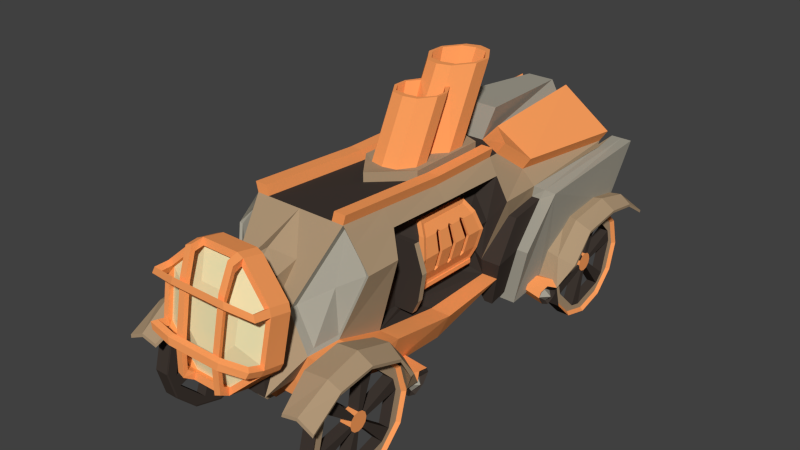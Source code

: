 # Source: carro2.blend  (saved by Blender 4.2.66; exported with 4.5.12 LTS)
import bpy
from mathutils import Matrix  # noqa: F401  (used for matrix-valued properties, if any)

bpy.ops.wm.read_factory_settings(use_empty=True)
scene = bpy.context.scene
scene.name = 'con deposito'

# ---- collections
col_collection_1_001 = bpy.data.collections.new('Collection 1.001'); scene.collection.children.link(col_collection_1_001)

# ---- materials (node trees are filled in below, after node groups)
mat_dark_areas = bpy.data.materials.new('dark areas')
mat_dark_areas.alpha_threshold = 0.0
mat_dark_areas.use_transparent_shadow = False
mat_dark_areas.diffuse_color = (0.05222, 0.0403, 0.03369, 1.0)
mat_dark_areas.roughness = 0.5
mat_dark_areas.specular_intensity = 0.0
mat_brass = bpy.data.materials.new('brass')
mat_brass.alpha_threshold = 0.0
mat_brass.use_transparent_shadow = False
mat_brass.diffuse_color = (1.0, 0.3554, 0.1113, 1.0)
mat_brass.specular_color = (1.0, 0.9649, 0.2897)
mat_brass.roughness = 0.5
mat_brass.specular_intensity = 1.0
mat_carro_wall = bpy.data.materials.new('carro wall')
mat_carro_wall.alpha_threshold = 0.0
mat_carro_wall.use_transparent_shadow = False
mat_carro_wall.diffuse_color = (0.4292, 0.3053, 0.1858, 1.0)
mat_carro_wall.roughness = 0.5
mat_carro_wall.specular_intensity = 0.3
mat_carro_wall.line_color = (0.0, 0.0, 0.0, 1.0)
mat_steel = bpy.data.materials.new('Steel')
mat_steel.alpha_threshold = 0.0
mat_steel.use_transparent_shadow = False
mat_steel.diffuse_color = (0.3844, 0.3607, 0.295, 1.0)
mat_steel.roughness = 0.5
mat_focus = bpy.data.materials.new('focus')
mat_focus.alpha_threshold = 0.0
mat_focus.use_transparent_shadow = False
mat_focus.diffuse_color = (0.8, 0.7622, 0.4457, 1.0)
mat_focus.specular_color = (1.0, 0.9552, 0.6884)
mat_focus.roughness = 0.5
mat_focus.specular_intensity = 1.0
mat_caldera = bpy.data.materials.new('caldera')
mat_caldera.alpha_threshold = 0.0
mat_caldera.use_transparent_shadow = False
mat_caldera.diffuse_color = (0.8, 0.07913, 0.0, 1.0)
mat_caldera.specular_color = (1.0, 0.5927, 0.0)
mat_caldera.roughness = 0.5
mat_caldera.specular_intensity = 0.0

# ---- material node trees

# ---- world
world_world_001 = bpy.data.worlds.new('World.001'); scene.world = world_world_001
world_world_001.color = (0.05088, 0.05088, 0.05088)
world_world_001.use_sun_shadow = False
world_world_001.sun_shadow_jitter_overblur = 0.0
world_world_001.cycles.sampling_method = 'MANUAL'
world_world_001.cycles.sample_map_resolution = 256

# ---- meshes
me_cube_004 = bpy.data.meshes.new('Cube.004')
me_cube_004.from_pydata([(0.07597, -0.001202, -0.66), (0.07597, -0.66, -0.001202), (0.07597, -0.3306, -0.5717), (0.07597, -0.5717, -0.3306), (0.07597, -0.001202, 0.66), (0.07597, -0.5717, 0.3306), (0.07597, -0.3306, 0.5717), (0.07597, 0.66, -0.001202), (0.07597, 0.5717, -0.3306), (0.07597, 0.3306, -0.5717), (0.07597, 0.3306, 0.5717), (0.07597, 0.5717, 0.3306), (-0.05603, -0.6394, -0.001171), (-0.05603, -0.001171, -0.6394), (-0.05603, -0.5539, -0.3203), (-0.05603, -0.3203, -0.5539), (-0.05603, -0.001171, 0.6393), (-0.05603, -0.3203, 0.5538), (-0.05603, -0.5539, 0.3202), (-0.05603, 0.6393, -0.001171), (-0.05603, 0.3202, -0.5539), (-0.05603, 0.5538, -0.3203), (-0.05603, 0.5538, 0.3202), (-0.05603, 0.3202, 0.5538), (-0.05603, -0.5574, -0.07302), (-0.05603, -0.4469, 0.3415), (-0.05603, 0.3415, -0.4469), (-0.05603, -0.07302, -0.5574), (-0.05603, 0.0714, 0.5573), (-0.05603, 0.2163, 0.5188), (-0.05603, 0.5188, 0.2163), (-0.05603, 0.5573, 0.0714), (-0.05603, 0.4468, -0.3415), (-0.05603, -0.3415, 0.4468), (-0.05603, -0.2169, -0.5188), (-0.05603, -0.5188, -0.2169), (-0.05603, -0.1155, -0.0003755), (-0.05603, -0.1001, 0.0576), (-0.05603, 0.0576, -0.1001), (-0.05603, -0.0003755, -0.1155), (-0.05603, -0.0003755, 0.1152), (-0.05603, 0.0576, 0.09974), (-0.05603, 0.09974, 0.0576), (-0.05603, 0.1152, -0.0003755), (-0.05603, 0.09974, -0.05793), (-0.05603, -0.05793, 0.09974), (-0.05603, -0.05793, -0.1001), (-0.05603, -0.1001, -0.05793), (0.07597, -0.5574, -0.07302), (0.07597, -0.4469, 0.3415), (0.07597, 0.3415, -0.4469), (0.07597, -0.07302, -0.5574), (0.07597, 0.0714, 0.5573), (0.07597, 0.2163, 0.5188), (0.07597, 0.5188, 0.2163), (0.07597, 0.5573, 0.0714), (0.07597, 0.4468, -0.3415), (0.07597, -0.3415, 0.4468), (0.07597, -0.2169, -0.5188), (0.07597, -0.5188, -0.2169), (0.07597, -0.1155, -0.0003755), (0.07597, -0.1001, 0.0576), (0.07597, 0.0576, -0.1001), (0.07597, -0.0003755, -0.1155), (0.07597, -0.0003755, 0.1152), (0.07597, 0.0576, 0.09974), (0.07597, 0.09974, 0.0576), (0.07597, 0.1152, -0.0003755), (0.07597, 0.09974, -0.05793), (0.07597, -0.05793, 0.09974), (0.07597, -0.05793, -0.1001), (0.07597, -0.1001, -0.05793), (-0.09227, -0.6791, -0.001231), (-0.09227, -0.5883, 0.3402), (-0.09227, 0.3402, -0.5883), (-0.09227, -0.001231, -0.6791), (0.07149, 0.3402, 0.5883), (0.07149, -0.001231, 0.6791), (0.07149, -0.001231, -0.6791), (0.07149, 0.3402, -0.5883), (-0.09227, -0.001231, 0.6791), (-0.09227, 0.3402, 0.5883), (-0.09227, 0.5883, 0.3402), (-0.09227, 0.6791, -0.001231), (0.07149, 0.6791, -0.001231), (0.07149, 0.5883, 0.3402), (0.07149, -0.5883, 0.3402), (0.07149, -0.6791, -0.001231), (-0.09227, 0.5883, -0.3402), (0.07149, 0.5883, -0.3402), (-0.09227, -0.3402, 0.5883), (0.07149, -0.3402, 0.5883), (0.07149, -0.3402, -0.5883), (-0.09227, -0.3402, -0.5883), (0.07149, -0.5883, -0.3402), (-0.09227, -0.5883, -0.3402)], [], [(22, 30, 29, 23), (2, 92, 78, 0), (1, 87, 94, 3), (0, 78, 79, 9), (23, 81, 82, 22), (8, 89, 84, 7), (10, 76, 77, 4), (6, 91, 86, 5), (11, 85, 76, 10), (15, 93, 95, 14), (19, 83, 88, 21), (20, 74, 75, 13), (18, 73, 90, 17), (33, 57, 69, 45), (33, 45, 37, 25), (12, 24, 35, 14), (18, 25, 24, 12), (14, 35, 34, 15), (23, 29, 28, 16), (15, 34, 27, 13), (13, 27, 26, 20), (19, 31, 30, 22), (16, 28, 33, 17), (21, 32, 31, 19), (17, 33, 25, 18), (20, 26, 32, 21), (43, 44, 38, 39, 46, 47, 36, 37, 45, 40, 41, 42), (26, 38, 44, 32), (29, 41, 40, 28), (34, 46, 39, 27), (45, 69, 64, 40), (31, 43, 42, 30), (27, 51, 50, 26), (44, 68, 56, 32), (42, 66, 54, 30), (43, 67, 68, 44), (24, 36, 47, 35), (25, 49, 48, 24), (47, 71, 59, 35), (36, 60, 61, 37), (26, 50, 62, 38), (24, 48, 60, 36), (35, 59, 58, 34), (38, 62, 63, 39), (40, 64, 52, 28), (29, 53, 65, 41), (30, 54, 53, 29), (46, 70, 71, 47), (39, 63, 51, 27), (41, 65, 66, 42), (34, 58, 70, 46), (32, 56, 55, 31), (37, 61, 49, 25), (31, 55, 67, 43), (28, 52, 57, 33), (49, 61, 69, 57), (71, 60, 48, 59), (51, 63, 70, 58), (56, 68, 62, 50), (67, 55, 54, 66), (52, 64, 65, 53), (60, 71, 70, 63, 62, 68, 67, 66, 65, 64, 69, 61), (4, 6, 57, 52), (6, 5, 49, 57), (5, 1, 48, 49), (1, 3, 59, 48), (3, 2, 58, 59), (2, 0, 51, 58), (0, 9, 50, 51), (9, 8, 56, 50), (8, 7, 55, 56), (7, 11, 54, 55), (11, 10, 53, 54), (10, 4, 52, 53), (76, 85, 82, 81), (74, 88, 89, 79), (88, 83, 84, 89), (80, 90, 91, 77), (90, 73, 86, 91), (78, 92, 93, 75), (92, 94, 95, 93), (94, 87, 72, 95), (77, 76, 81, 80), (85, 84, 83, 82), (75, 74, 79, 78), (73, 72, 87, 86), (16, 80, 81, 23), (17, 90, 80, 16), (14, 95, 72, 12), (22, 82, 83, 19), (21, 88, 74, 20), (13, 75, 93, 15), (7, 84, 85, 11), (4, 77, 91, 6), (9, 79, 89, 8), (5, 86, 87, 1), (12, 72, 73, 18), (3, 94, 92, 2)])
me_cube_004.polygons.foreach_set('material_index', [2, 0, 0, 0, 1, 0, 0, 0, 0, 1, 1, 1, 1, 0, 0, 2, 2, 2, 2, 2, 2, 2, 2, 2, 2, 2, 1, 0, 0, 0, 1, 0, 0, 0, 0, 1, 0, 0, 0, 1, 0, 0, 0, 1, 0, 0, 0, 1, 0, 1, 0, 0, 0, 0, 0, 0, 0, 0, 0, 0, 0, 1, 0, 0, 0, 0, 0, 0, 0, 0, 0, 0, 0, 0, 0, 0, 0, 0, 0, 0, 0, 0, 0, 0, 0, 0, 1, 1, 1, 1, 1, 1, 0, 0, 0, 0, 1, 0])
me_cube_004.materials.append(mat_dark_areas)
me_cube_004.materials.append(mat_brass)
me_cube_004.materials.append(mat_carro_wall)
me_cube_004.use_remesh_preserve_volume = False
me_cube_004.use_remesh_preserve_attributes = False
me_cube_004.use_mirror_vertex_groups = False
me_cube_004.update()
me_cube_012 = bpy.data.meshes.new('Cube.012')
me_cube_012.from_pydata([(0.8685, 0.9108, -1.086), (1.215, 0.888, -1.141), (0.9497, 2.537, -0.6801), (1.344, 2.537, -0.7274), (1.133, 1.352, -0.4712), (1.147, 1.9, -0.3887), (1.147, 2.537, -0.6361), (1.133, 0.917, -1.072), (1.324, 2.281, -0.5553), (0.8692, 2.291, -0.5134), (1.324, 1.377, -0.5645), (1.324, 1.89, -0.4924), (0.8873, 1.843, -0.4188), (0.9421, 1.425, -0.4744), (1.178, 2.301, -0.4711), (0.8803, 1.859, -0.4815), (1.14, 1.862, -0.4515), (0.8523, 1.0, -1.16), (1.126, 0.9801, -1.145), (1.147, 0.9776, -1.214), (0.9427, 2.543, -0.7167), (1.14, 2.543, -0.6727), (1.317, 1.383, -0.6011), (1.126, 1.358, -0.5077), (1.171, 2.308, -0.5077), (1.317, 2.287, -0.5918), (1.337, 2.543, -0.764), (0.9351, 1.405, -0.511), (1.317, 1.896, -0.529), (0.8622, 2.297, -0.55), (0.8505, 0.8556, -1.306), (1.145, 0.8328, -1.36), (1.144, 0.9845, -1.281), (1.141, 0.9339, -1.328), (1.099, 0.8445, -1.332), (1.105, 0.9153, -1.223), (0.8464, 0.9567, -1.274), (0.8494, 1.007, -1.226), (1.151, 0.6575, -1.122), (0.8535, 0.6525, -1.134), (1.148, 0.6297, -1.188), (0.8564, 0.6803, -1.068), (0.8593, 0.8095, -1.044), (1.105, 0.7789, -1.136), (1.099, 0.71, -1.232), (0.8505, 0.7261, -1.243), (1.154, 0.7867, -1.098), (1.145, 0.7033, -1.297), (0.9337, 1.014, -0.7762), (1.323, 1.075, -0.8945), (1.133, 1.008, -0.8165), (0.9158, 1.057, -0.7969), (1.318, 1.118, -0.9152), (1.126, 1.062, -0.8534), (1.191, 0.8099, -1.233), (-0.8685, 0.9108, -1.086), (-1.215, 0.888, -1.141), (-0.9497, 2.537, -0.6801), (-1.344, 2.537, -0.7274), (-1.133, 1.352, -0.4712), (-1.147, 1.9, -0.3887), (-1.147, 2.537, -0.6361), (-1.133, 0.917, -1.072), (-1.324, 2.281, -0.5553), (-0.8692, 2.291, -0.5134), (-1.324, 1.377, -0.5645), (-1.324, 1.89, -0.4924), (-0.8873, 1.843, -0.4188), (-0.9421, 1.425, -0.4744), (-1.178, 2.301, -0.4711), (-0.8803, 1.859, -0.4815), (-1.14, 1.862, -0.4515), (-0.8523, 1.0, -1.16), (-1.126, 0.9801, -1.145), (-1.147, 0.9776, -1.214), (-0.9427, 2.543, -0.7167), (-1.14, 2.543, -0.6727), (-1.317, 1.383, -0.6011), (-1.126, 1.358, -0.5077), (-1.171, 2.308, -0.5077), (-1.317, 2.287, -0.5918), (-1.337, 2.543, -0.764), (-0.9351, 1.405, -0.511), (-1.317, 1.896, -0.529), (-0.8622, 2.297, -0.55), (-0.8505, 0.8556, -1.306), (-1.145, 0.8328, -1.36), (-1.144, 0.9845, -1.281), (-1.141, 0.9339, -1.328), (-1.099, 0.8445, -1.332), (-1.105, 0.9153, -1.223), (-0.8464, 0.9567, -1.274), (-0.8494, 1.007, -1.226), (-1.151, 0.6575, -1.122), (-0.8535, 0.6525, -1.134), (-1.148, 0.6297, -1.188), (-0.8564, 0.6803, -1.068), (-0.8593, 0.8095, -1.044), (-1.105, 0.7789, -1.136), (-1.099, 0.71, -1.232), (-0.8505, 0.7261, -1.243), (-1.154, 0.7867, -1.098), (-1.145, 0.7033, -1.297), (-0.9337, 1.014, -0.7762), (-1.323, 1.075, -0.8945), (-1.133, 1.008, -0.8165), (-0.9158, 1.057, -0.7969), (-1.318, 1.118, -0.9152), (-1.126, 1.062, -0.8534), (-1.191, 0.8099, -1.233)], [], [(50, 7, 1, 49), (5, 11, 8, 14), (5, 4, 10, 11), (8, 3, 6, 14), (12, 13, 4, 5), (12, 5, 14, 9), (48, 0, 7, 50), (14, 6, 2, 9), (53, 52, 19, 18), (16, 24, 25, 28), (16, 28, 22, 23), (25, 24, 21, 26), (15, 16, 23, 27), (15, 29, 24, 16), (51, 53, 18, 17), (24, 29, 20, 21), (3, 8, 25, 26), (2, 6, 21, 20), (11, 10, 22, 28), (48, 13, 27, 51), (6, 3, 26, 21), (9, 2, 20, 29), (49, 1, 19, 52), (13, 12, 15, 27), (12, 9, 29, 15), (8, 11, 28, 25), (39, 41, 42, 45), (43, 38, 40, 44), (1, 35, 32, 19), (35, 34, 33, 32), (0, 45, 42), (46, 38, 43), (17, 37, 36, 0), (34, 44, 47, 31), (1, 7, 46), (1, 46, 43, 35), (36, 30, 45, 0), (7, 0, 42), (10, 49, 52, 22), (0, 48, 51, 17), (27, 23, 53, 51), (23, 22, 52, 53), (13, 48, 50, 4), (4, 50, 49, 10), (32, 33, 36, 37), (33, 31, 30, 36), (31, 47, 45, 30), (47, 40, 39, 45), (40, 38, 41, 39), (38, 46, 42, 41), (42, 46, 7), (18, 19, 17), (37, 17, 19, 32), (44, 40, 47), (33, 34, 31), (43, 54, 35), (34, 54, 44), (44, 54, 43), (35, 54, 34), (105, 104, 56, 62), (60, 69, 63, 66), (60, 66, 65, 59), (63, 69, 61, 58), (67, 60, 59, 68), (67, 64, 69, 60), (103, 105, 62, 55), (69, 64, 57, 61), (108, 73, 74, 107), (71, 83, 80, 79), (71, 78, 77, 83), (80, 81, 76, 79), (70, 82, 78, 71), (70, 71, 79, 84), (106, 72, 73, 108), (79, 76, 75, 84), (58, 81, 80, 63), (57, 75, 76, 61), (66, 83, 77, 65), (103, 106, 82, 68), (61, 76, 81, 58), (64, 84, 75, 57), (104, 107, 74, 56), (68, 82, 70, 67), (67, 70, 84, 64), (63, 80, 83, 66), (94, 100, 97, 96), (98, 99, 95, 93), (56, 74, 87, 90), (90, 87, 88, 89), (55, 97, 100), (101, 98, 93), (72, 55, 91, 92), (89, 86, 102, 99), (56, 101, 62), (56, 90, 98, 101), (91, 55, 100, 85), (62, 97, 55), (65, 77, 107, 104), (55, 72, 106, 103), (82, 106, 108, 78), (78, 108, 107, 77), (68, 59, 105, 103), (59, 65, 104, 105), (87, 92, 91, 88), (88, 91, 85, 86), (86, 85, 100, 102), (102, 100, 94, 95), (95, 94, 96, 93), (93, 96, 97, 101), (97, 62, 101), (73, 72, 74), (92, 87, 74, 72), (99, 102, 95), (88, 86, 89), (98, 90, 109), (89, 99, 109), (99, 98, 109), (90, 89, 109)])
me_cube_012.polygons.foreach_set('material_index', [0, 0, 0, 0, 0, 0, 0, 0, 0, 0, 0, 0, 0, 0, 0, 0, 0, 0, 0, 0, 0, 0, 0, 0, 0, 0, 1, 2, 2, 2, 1, 2, 1, 2, 1, 2, 1, 1, 0, 0, 0, 0, 0, 0, 1, 1, 1, 1, 1, 1, 1, 1, 1, 2, 2, 3, 3, 3, 3, 0, 0, 0, 0, 0, 0, 0, 0, 0, 0, 0, 0, 0, 0, 0, 0, 0, 0, 0, 0, 0, 0, 0, 0, 0, 0, 1, 2, 2, 2, 1, 2, 1, 2, 1, 2, 1, 1, 0, 0, 0, 0, 0, 0, 1, 1, 1, 1, 1, 1, 1, 1, 1, 2, 2, 3, 3, 3, 3])
me_cube_012.materials.append(mat_carro_wall)
me_cube_012.materials.append(mat_brass)
me_cube_012.materials.append(mat_dark_areas)
me_cube_012.materials.append(mat_steel)
me_cube_012.use_remesh_preserve_volume = False
me_cube_012.use_remesh_preserve_attributes = False
me_cube_012.use_mirror_vertex_groups = False
me_cube_012.update()
me_cube_013 = bpy.data.meshes.new('Cube.013')
me_cube_013.from_pydata([(0.11, 1.691, -1.229), (0.11, 1.691, -1.146), (0.11, 1.773, -1.229), (0.11, 1.773, -1.146), (0.11, 1.459, -1.242), (0.11, 1.459, -0.9995), (0.11, 1.817, -1.269), (0.11, 1.789, -0.9995), (1.051, 1.691, -1.146), (1.051, 1.691, -1.229), (1.051, 1.773, -1.146), (1.051, 1.773, -1.229), (-0.11, 1.691, -1.229), (-0.11, 1.691, -1.146), (-0.11, 1.773, -1.229), (-0.11, 1.773, -1.146), (-0.11, 1.459, -1.242), (-0.11, 1.459, -0.9995), (-0.11, 1.817, -1.269), (-0.11, 1.789, -0.9995), (0.0, 1.789, -0.9995), (0.0, 1.817, -1.269), (0.0, 1.459, -0.9995), (0.0, 1.459, -1.242), (-1.051, 1.691, -1.146), (-1.051, 1.691, -1.229), (-1.051, 1.773, -1.146), (-1.051, 1.773, -1.229)], [], [(4, 6, 2, 0), (20, 7, 6, 21), (7, 5, 1, 3), (10, 8, 9, 11), (23, 21, 6, 4), (6, 7, 3, 2), (5, 7, 20, 22), (5, 4, 0, 1), (5, 22, 23, 4), (2, 3, 10, 11), (0, 2, 11, 9), (3, 1, 8, 10), (1, 0, 9, 8), (16, 12, 14, 18), (20, 21, 18, 19), (19, 15, 13, 17), (26, 27, 25, 24), (23, 16, 18, 21), (18, 14, 15, 19), (17, 22, 20, 19), (17, 13, 12, 16), (17, 16, 23, 22), (14, 27, 26, 15), (12, 25, 27, 14), (15, 26, 24, 13), (13, 24, 25, 12)])
me_cube_013.polygons.foreach_set('material_index', [0, 0, 0, 1, 0, 0, 0, 0, 0, 1, 1, 1, 1, 0, 0, 0, 1, 0, 0, 0, 0, 0, 1, 1, 1, 1])
me_cube_013.materials.append(mat_carro_wall)
me_cube_013.materials.append(mat_dark_areas)
me_cube_013.use_remesh_preserve_volume = False
me_cube_013.use_remesh_preserve_attributes = False
me_cube_013.use_mirror_vertex_groups = False
me_cube_013.update()
me_cube_014 = bpy.data.meshes.new('Cube.014')
me_cube_014.from_pydata([(-0.066, -0.001202, -0.66), (-0.066, -0.66, -0.001202), (-0.066, -0.3306, -0.5717), (-0.066, -0.5717, -0.3306), (-0.066, -0.001202, 0.66), (-0.066, -0.5717, 0.3306), (-0.066, -0.3306, 0.5717), (-0.066, 0.66, -0.001202), (-0.066, 0.5717, -0.3306), (-0.066, 0.3306, -0.5717), (-0.066, 0.3306, 0.5717), (-0.066, 0.5717, 0.3306), (0.066, -0.6394, -0.001171), (0.066, -0.001171, -0.6394), (0.066, -0.5539, -0.3203), (0.066, -0.3203, -0.5539), (0.066, -0.001171, 0.6393), (0.066, -0.3203, 0.5538), (0.066, -0.5539, 0.3202), (0.066, 0.6393, -0.001171), (0.066, 0.3202, -0.5539), (0.066, 0.5538, -0.3203), (0.066, 0.5538, 0.3202), (0.066, 0.3202, 0.5538), (0.066, -0.5574, -0.07302), (0.066, -0.4469, 0.3415), (0.066, 0.3415, -0.4469), (0.066, -0.07302, -0.5574), (0.066, 0.0714, 0.5573), (0.066, 0.2163, 0.5188), (0.066, 0.5188, 0.2163), (0.066, 0.5573, 0.0714), (0.066, 0.4468, -0.3415), (0.066, -0.3415, 0.4468), (0.066, -0.2169, -0.5188), (0.066, -0.5188, -0.2169), (0.066, -0.1155, -0.0003755), (0.066, -0.1001, 0.0576), (0.066, 0.0576, -0.1001), (0.066, -0.0003755, -0.1155), (0.066, -0.0003755, 0.1152), (0.066, 0.0576, 0.09974), (0.066, 0.09974, 0.0576), (0.066, 0.1152, -0.0003755), (0.066, 0.09974, -0.05793), (0.066, -0.05793, 0.09974), (0.066, -0.05793, -0.1001), (0.066, -0.1001, -0.05793), (-0.066, -0.5574, -0.07302), (-0.066, -0.4469, 0.3415), (-0.066, 0.3415, -0.4469), (-0.066, -0.07302, -0.5574), (-0.066, 0.0714, 0.5573), (-0.066, 0.2163, 0.5188), (-0.066, 0.5188, 0.2163), (-0.066, 0.5573, 0.0714), (-0.066, 0.4468, -0.3415), (-0.066, -0.3415, 0.4468), (-0.066, -0.2169, -0.5188), (-0.066, -0.5188, -0.2169), (-0.066, -0.1155, -0.0003755), (-0.066, -0.1001, 0.0576), (-0.066, 0.0576, -0.1001), (-0.066, -0.0003755, -0.1155), (-0.066, -0.0003755, 0.1152), (-0.066, 0.0576, 0.09974), (-0.066, 0.09974, 0.0576), (-0.066, 0.1152, -0.0003755), (-0.066, 0.09974, -0.05793), (-0.066, -0.05793, 0.09974), (-0.066, -0.05793, -0.1001), (-0.066, -0.1001, -0.05793), (0.1022, -0.6791, -0.001231), (0.1022, -0.5883, 0.3402), (0.1022, 0.3402, -0.5883), (0.1022, -0.001231, -0.6791), (-0.06152, 0.3402, 0.5883), (-0.06152, -0.001231, 0.6791), (-0.06152, -0.001231, -0.6791), (-0.06152, 0.3402, -0.5883), (0.1022, -0.001231, 0.6791), (0.1022, 0.3402, 0.5883), (0.1022, 0.5883, 0.3402), (0.1022, 0.6791, -0.001231), (-0.06152, 0.6791, -0.001231), (-0.06152, 0.5883, 0.3402), (-0.06152, -0.5883, 0.3402), (-0.06152, -0.6791, -0.001231), (0.1022, 0.5883, -0.3402), (-0.06152, 0.5883, -0.3402), (0.1022, -0.3402, 0.5883), (-0.06152, -0.3402, 0.5883), (-0.06152, -0.3402, -0.5883), (0.1022, -0.3402, -0.5883), (-0.06152, -0.5883, -0.3402), (0.1022, -0.5883, -0.3402)], [], [(22, 23, 29, 30), (2, 0, 78, 92), (1, 3, 94, 87), (0, 9, 79, 78), (23, 22, 82, 81), (8, 7, 84, 89), (10, 4, 77, 76), (6, 5, 86, 91), (11, 10, 76, 85), (15, 14, 95, 93), (19, 21, 88, 83), (20, 13, 75, 74), (18, 17, 90, 73), (33, 45, 69, 57), (33, 25, 37, 45), (12, 14, 35, 24), (18, 12, 24, 25), (14, 15, 34, 35), (23, 16, 28, 29), (15, 13, 27, 34), (13, 20, 26, 27), (19, 22, 30, 31), (16, 17, 33, 28), (21, 19, 31, 32), (17, 18, 25, 33), (20, 21, 32, 26), (43, 42, 41, 40, 45, 37, 36, 47, 46, 39, 38, 44), (26, 32, 44, 38), (29, 28, 40, 41), (34, 27, 39, 46), (45, 40, 64, 69), (31, 30, 42, 43), (27, 26, 50, 51), (44, 32, 56, 68), (42, 30, 54, 66), (43, 44, 68, 67), (24, 35, 47, 36), (25, 24, 48, 49), (47, 35, 59, 71), (36, 37, 61, 60), (26, 38, 62, 50), (24, 36, 60, 48), (35, 34, 58, 59), (38, 39, 63, 62), (40, 28, 52, 64), (29, 41, 65, 53), (30, 29, 53, 54), (46, 47, 71, 70), (39, 27, 51, 63), (41, 42, 66, 65), (34, 46, 70, 58), (32, 31, 55, 56), (37, 25, 49, 61), (31, 43, 67, 55), (28, 33, 57, 52), (49, 57, 69, 61), (71, 59, 48, 60), (51, 58, 70, 63), (56, 50, 62, 68), (67, 66, 54, 55), (52, 53, 65, 64), (60, 61, 69, 64, 65, 66, 67, 68, 62, 63, 70, 71), (4, 52, 57, 6), (6, 57, 49, 5), (5, 49, 48, 1), (1, 48, 59, 3), (3, 59, 58, 2), (2, 58, 51, 0), (0, 51, 50, 9), (9, 50, 56, 8), (8, 56, 55, 7), (7, 55, 54, 11), (11, 54, 53, 10), (10, 53, 52, 4), (76, 81, 82, 85), (74, 79, 89, 88), (88, 89, 84, 83), (80, 77, 91, 90), (90, 91, 86, 73), (78, 75, 93, 92), (92, 93, 95, 94), (94, 95, 72, 87), (77, 80, 81, 76), (85, 82, 83, 84), (75, 78, 79, 74), (73, 86, 87, 72), (16, 23, 81, 80), (17, 16, 80, 90), (14, 12, 72, 95), (22, 19, 83, 82), (21, 20, 74, 88), (13, 15, 93, 75), (7, 11, 85, 84), (4, 6, 91, 77), (9, 8, 89, 79), (5, 1, 87, 86), (12, 18, 73, 72), (3, 2, 92, 94)])
me_cube_014.polygons.foreach_set('material_index', [2, 0, 0, 0, 1, 0, 0, 0, 0, 1, 1, 1, 1, 0, 0, 2, 2, 2, 2, 2, 2, 2, 2, 2, 2, 2, 1, 0, 0, 0, 1, 0, 0, 0, 0, 1, 0, 0, 0, 1, 0, 0, 0, 1, 0, 0, 0, 1, 0, 1, 0, 0, 0, 0, 0, 0, 0, 0, 0, 0, 0, 1, 0, 0, 0, 0, 0, 0, 0, 0, 0, 0, 0, 0, 0, 0, 0, 0, 0, 0, 0, 0, 0, 0, 0, 0, 1, 1, 1, 1, 1, 1, 0, 0, 0, 0, 1, 0])
me_cube_014.materials.append(mat_dark_areas)
me_cube_014.materials.append(mat_brass)
me_cube_014.materials.append(mat_carro_wall)
me_cube_014.use_remesh_preserve_volume = False
me_cube_014.use_remesh_preserve_attributes = False
me_cube_014.use_mirror_vertex_groups = False
me_cube_014.update()
me_cube_015 = bpy.data.meshes.new('Cube.015')
me_cube_015.from_pydata([(0.07597, -0.001202, -0.66), (0.07597, -0.66, -0.001202), (0.07597, -0.3306, -0.5717), (0.07597, -0.5717, -0.3306), (0.07597, -0.001202, 0.66), (0.07597, -0.5717, 0.3306), (0.07597, -0.3306, 0.5717), (0.07597, 0.66, -0.001202), (0.07597, 0.5717, -0.3306), (0.07597, 0.3306, -0.5717), (0.07597, 0.3306, 0.5717), (0.07597, 0.5717, 0.3306), (-0.05603, -0.6394, -0.001171), (-0.05603, -0.001171, -0.6394), (-0.05603, -0.5539, -0.3203), (-0.05603, -0.3203, -0.5539), (-0.05603, -0.001171, 0.6393), (-0.05603, -0.3203, 0.5538), (-0.05603, -0.5539, 0.3202), (-0.05603, 0.6393, -0.001171), (-0.05603, 0.3202, -0.5539), (-0.05603, 0.5538, -0.3203), (-0.05603, 0.5538, 0.3202), (-0.05603, 0.3202, 0.5538), (-0.05603, -0.5574, -0.07302), (-0.05603, -0.4469, 0.3415), (-0.05603, 0.3415, -0.4469), (-0.05603, -0.07302, -0.5574), (-0.05603, 0.0714, 0.5573), (-0.05603, 0.2163, 0.5188), (-0.05603, 0.5188, 0.2163), (-0.05603, 0.5573, 0.0714), (-0.05603, 0.4468, -0.3415), (-0.05603, -0.3415, 0.4468), (-0.05603, -0.2169, -0.5188), (-0.05603, -0.5188, -0.2169), (-0.05603, -0.1155, -0.0003755), (-0.05603, -0.1001, 0.0576), (-0.05603, 0.0576, -0.1001), (-0.05603, -0.0003755, -0.1155), (-0.05603, -0.0003755, 0.1152), (-0.05603, 0.0576, 0.09974), (-0.05603, 0.09974, 0.0576), (-0.05603, 0.1152, -0.0003755), (-0.05603, 0.09974, -0.05793), (-0.05603, -0.05793, 0.09974), (-0.05603, -0.05793, -0.1001), (-0.05603, -0.1001, -0.05793), (0.07597, -0.5574, -0.07302), (0.07597, -0.4469, 0.3415), (0.07597, 0.3415, -0.4469), (0.07597, -0.07302, -0.5574), (0.07597, 0.0714, 0.5573), (0.07597, 0.2163, 0.5188), (0.07597, 0.5188, 0.2163), (0.07597, 0.5573, 0.0714), (0.07597, 0.4468, -0.3415), (0.07597, -0.3415, 0.4468), (0.07597, -0.2169, -0.5188), (0.07597, -0.5188, -0.2169), (0.07597, -0.1155, -0.0003755), (0.07597, -0.1001, 0.0576), (0.07597, 0.0576, -0.1001), (0.07597, -0.0003755, -0.1155), (0.07597, -0.0003755, 0.1152), (0.07597, 0.0576, 0.09974), (0.07597, 0.09974, 0.0576), (0.07597, 0.1152, -0.0003755), (0.07597, 0.09974, -0.05793), (0.07597, -0.05793, 0.09974), (0.07597, -0.05793, -0.1001), (0.07597, -0.1001, -0.05793), (-0.09227, -0.6791, -0.001231), (-0.09227, -0.5883, 0.3402), (-0.09227, 0.3402, -0.5883), (-0.09227, -0.001231, -0.6791), (0.07149, 0.3402, 0.5883), (0.07149, -0.001231, 0.6791), (0.07149, -0.001231, -0.6791), (0.07149, 0.3402, -0.5883), (-0.09227, -0.001231, 0.6791), (-0.09227, 0.3402, 0.5883), (-0.09227, 0.5883, 0.3402), (-0.09227, 0.6791, -0.001231), (0.07149, 0.6791, -0.001231), (0.07149, 0.5883, 0.3402), (0.07149, -0.5883, 0.3402), (0.07149, -0.6791, -0.001231), (-0.09227, 0.5883, -0.3402), (0.07149, 0.5883, -0.3402), (-0.09227, -0.3402, 0.5883), (0.07149, -0.3402, 0.5883), (0.07149, -0.3402, -0.5883), (-0.09227, -0.3402, -0.5883), (0.07149, -0.5883, -0.3402), (-0.09227, -0.5883, -0.3402)], [], [(22, 30, 29, 23), (2, 92, 78, 0), (1, 87, 94, 3), (0, 78, 79, 9), (23, 81, 82, 22), (8, 89, 84, 7), (10, 76, 77, 4), (6, 91, 86, 5), (11, 85, 76, 10), (15, 93, 95, 14), (19, 83, 88, 21), (20, 74, 75, 13), (18, 73, 90, 17), (33, 57, 69, 45), (33, 45, 37, 25), (12, 24, 35, 14), (18, 25, 24, 12), (14, 35, 34, 15), (23, 29, 28, 16), (15, 34, 27, 13), (13, 27, 26, 20), (19, 31, 30, 22), (16, 28, 33, 17), (21, 32, 31, 19), (17, 33, 25, 18), (20, 26, 32, 21), (43, 44, 38, 39, 46, 47, 36, 37, 45, 40, 41, 42), (26, 38, 44, 32), (29, 41, 40, 28), (34, 46, 39, 27), (45, 69, 64, 40), (31, 43, 42, 30), (27, 51, 50, 26), (44, 68, 56, 32), (42, 66, 54, 30), (43, 67, 68, 44), (24, 36, 47, 35), (25, 49, 48, 24), (47, 71, 59, 35), (36, 60, 61, 37), (26, 50, 62, 38), (24, 48, 60, 36), (35, 59, 58, 34), (38, 62, 63, 39), (40, 64, 52, 28), (29, 53, 65, 41), (30, 54, 53, 29), (46, 70, 71, 47), (39, 63, 51, 27), (41, 65, 66, 42), (34, 58, 70, 46), (32, 56, 55, 31), (37, 61, 49, 25), (31, 55, 67, 43), (28, 52, 57, 33), (49, 61, 69, 57), (71, 60, 48, 59), (51, 63, 70, 58), (56, 68, 62, 50), (67, 55, 54, 66), (52, 64, 65, 53), (60, 71, 70, 63, 62, 68, 67, 66, 65, 64, 69, 61), (4, 6, 57, 52), (6, 5, 49, 57), (5, 1, 48, 49), (1, 3, 59, 48), (3, 2, 58, 59), (2, 0, 51, 58), (0, 9, 50, 51), (9, 8, 56, 50), (8, 7, 55, 56), (7, 11, 54, 55), (11, 10, 53, 54), (10, 4, 52, 53), (76, 85, 82, 81), (74, 88, 89, 79), (88, 83, 84, 89), (80, 90, 91, 77), (90, 73, 86, 91), (78, 92, 93, 75), (92, 94, 95, 93), (94, 87, 72, 95), (77, 76, 81, 80), (85, 84, 83, 82), (75, 74, 79, 78), (73, 72, 87, 86), (16, 80, 81, 23), (17, 90, 80, 16), (14, 95, 72, 12), (22, 82, 83, 19), (21, 88, 74, 20), (13, 75, 93, 15), (7, 84, 85, 11), (4, 77, 91, 6), (9, 79, 89, 8), (5, 86, 87, 1), (12, 72, 73, 18), (3, 94, 92, 2)])
me_cube_015.polygons.foreach_set('material_index', [2, 0, 0, 0, 1, 0, 0, 0, 0, 1, 1, 1, 1, 0, 0, 2, 2, 2, 2, 2, 2, 2, 2, 2, 2, 2, 1, 0, 0, 0, 1, 0, 0, 0, 0, 1, 0, 0, 0, 1, 0, 0, 0, 1, 0, 0, 0, 1, 0, 1, 0, 0, 0, 0, 0, 0, 0, 0, 0, 0, 0, 1, 0, 0, 0, 0, 0, 0, 0, 0, 0, 0, 0, 0, 0, 0, 0, 0, 0, 0, 0, 0, 0, 0, 0, 0, 1, 1, 1, 1, 1, 1, 0, 0, 0, 0, 1, 0])
me_cube_015.materials.append(mat_dark_areas)
me_cube_015.materials.append(mat_brass)
me_cube_015.materials.append(mat_carro_wall)
me_cube_015.use_remesh_preserve_volume = False
me_cube_015.use_remesh_preserve_attributes = False
me_cube_015.use_mirror_vertex_groups = False
me_cube_015.update()
me_cube_016 = bpy.data.meshes.new('Cube.016')
me_cube_016.from_pydata([(0.11, 0.1221, -0.1194), (0.11, 0.1221, -0.03689), (0.11, 0.2046, -0.1194), (0.11, 0.2046, -0.03689), (0.11, -0.11, -0.132), (0.11, -0.11, 0.11), (0.11, 0.2485, -0.1598), (0.11, 0.2202, 0.11), (1.051, 0.1221, -0.03689), (1.051, 0.1221, -0.1194), (1.051, 0.2046, -0.03689), (1.051, 0.2046, -0.1194), (-0.11, 0.1221, -0.1194), (-0.11, 0.1221, -0.03689), (-0.11, 0.2046, -0.1194), (-0.11, 0.2046, -0.03689), (-0.11, -0.11, -0.132), (-0.11, -0.11, 0.11), (-0.11, 0.2485, -0.1598), (-0.11, 0.2202, 0.11), (0.0, 0.2202, 0.11), (0.0, 0.2485, -0.1598), (0.0, -0.11, 0.11), (0.0, -0.11, -0.132), (-1.051, 0.1221, -0.03689), (-1.051, 0.1221, -0.1194), (-1.051, 0.2046, -0.03689), (-1.051, 0.2046, -0.1194)], [], [(4, 6, 2, 0), (20, 7, 6, 21), (7, 5, 1, 3), (10, 8, 9, 11), (23, 21, 6, 4), (6, 7, 3, 2), (5, 7, 20, 22), (5, 4, 0, 1), (5, 22, 23, 4), (2, 3, 10, 11), (0, 2, 11, 9), (3, 1, 8, 10), (1, 0, 9, 8), (16, 12, 14, 18), (20, 21, 18, 19), (19, 15, 13, 17), (26, 27, 25, 24), (23, 16, 18, 21), (18, 14, 15, 19), (17, 22, 20, 19), (17, 13, 12, 16), (17, 16, 23, 22), (14, 27, 26, 15), (12, 25, 27, 14), (15, 26, 24, 13), (13, 24, 25, 12)])
me_cube_016.polygons.foreach_set('material_index', [0, 0, 0, 1, 0, 0, 0, 0, 0, 1, 1, 1, 1, 0, 0, 0, 1, 0, 0, 0, 0, 0, 1, 1, 1, 1])
me_cube_016.materials.append(mat_carro_wall)
me_cube_016.materials.append(mat_dark_areas)
me_cube_016.use_remesh_preserve_volume = False
me_cube_016.use_remesh_preserve_attributes = False
me_cube_016.use_mirror_vertex_groups = False
me_cube_016.update()
me_cube_017 = bpy.data.meshes.new('Cube.017')
me_cube_017.from_pydata([(0.8076, -1.611, -1.086), (1.154, -1.588, -1.141), (0.8889, -3.208, -0.7335), (1.283, -3.208, -0.7808), (1.072, -1.926, -0.5326), (1.086, -2.394, -0.3834), (1.086, -3.208, -0.6896), (1.072, -1.617, -1.072), (1.263, -2.815, -0.5435), (0.8083, -2.826, -0.5017), (1.263, -1.965, -0.626), (1.263, -2.384, -0.487), (0.8264, -2.391, -0.4134), (0.8812, -1.934, -0.5526), (1.117, -2.836, -0.4594), (0.8194, -2.397, -0.45), (1.079, -2.4, -0.42), (0.7914, -1.701, -1.16), (1.065, -1.68, -1.145), (1.086, -1.678, -1.214), (0.8818, -3.214, -0.7701), (1.079, -3.214, -0.7261), (1.256, -1.971, -0.6626), (1.065, -1.932, -0.5692), (1.11, -2.843, -0.496), (1.256, -2.822, -0.5801), (1.276, -3.214, -0.8174), (0.8742, -1.94, -0.5892), (1.256, -2.39, -0.5236), (0.8013, -2.832, -0.5383), (0.7896, -1.556, -1.306), (1.084, -1.533, -1.36), (1.083, -1.685, -1.281), (1.08, -1.634, -1.328), (1.038, -1.545, -1.332), (1.044, -1.616, -1.223), (0.7856, -1.657, -1.274), (0.7885, -1.708, -1.226), (1.09, -1.358, -1.122), (0.7926, -1.353, -1.134), (1.087, -1.33, -1.188), (0.7955, -1.381, -1.068), (0.7984, -1.51, -1.044), (1.044, -1.479, -1.136), (1.038, -1.41, -1.232), (0.7896, -1.426, -1.243), (1.093, -1.487, -1.098), (1.084, -1.404, -1.297), (0.88, -1.746, -0.8375), (1.262, -1.775, -0.8945), (1.072, -1.709, -0.8165), (0.8549, -1.789, -0.8582), (1.258, -1.818, -0.9152), (1.065, -1.762, -0.8534), (1.13, -1.51, -1.233), (-0.8076, -1.611, -1.086), (-1.154, -1.588, -1.141), (-0.8889, -3.208, -0.7335), (-1.283, -3.208, -0.7808), (-1.072, -1.926, -0.5326), (-1.086, -2.394, -0.3834), (-1.086, -3.208, -0.6896), (-1.072, -1.617, -1.072), (-1.263, -2.815, -0.5435), (-0.8083, -2.826, -0.5017), (-1.263, -1.965, -0.626), (-1.263, -2.384, -0.487), (-0.8264, -2.391, -0.4134), (-0.8812, -1.934, -0.5526), (-1.117, -2.836, -0.4594), (-0.8194, -2.397, -0.45), (-1.079, -2.4, -0.42), (-0.7914, -1.701, -1.16), (-1.065, -1.68, -1.145), (-1.086, -1.678, -1.214), (-0.8818, -3.214, -0.7701), (-1.079, -3.214, -0.7261), (-1.256, -1.971, -0.6626), (-1.065, -1.932, -0.5692), (-1.11, -2.843, -0.496), (-1.256, -2.822, -0.5801), (-1.276, -3.214, -0.8174), (-0.8742, -1.94, -0.5892), (-1.256, -2.39, -0.5236), (-0.8013, -2.832, -0.5383), (-0.7896, -1.556, -1.306), (-1.084, -1.533, -1.36), (-1.083, -1.685, -1.281), (-1.08, -1.634, -1.328), (-1.038, -1.545, -1.332), (-1.044, -1.616, -1.223), (-0.7856, -1.657, -1.274), (-0.7885, -1.708, -1.226), (-1.09, -1.358, -1.122), (-0.7926, -1.353, -1.134), (-1.087, -1.33, -1.188), (-0.7955, -1.381, -1.068), (-0.7984, -1.51, -1.044), (-1.044, -1.479, -1.136), (-1.038, -1.41, -1.232), (-0.7896, -1.426, -1.243), (-1.093, -1.487, -1.098), (-1.084, -1.404, -1.297), (-0.88, -1.746, -0.8375), (-1.262, -1.775, -0.8945), (-1.072, -1.709, -0.8165), (-0.8549, -1.789, -0.8582), (-1.258, -1.818, -0.9152), (-1.065, -1.762, -0.8534), (-1.13, -1.51, -1.233)], [], [(50, 49, 1, 7), (5, 14, 8, 11), (5, 11, 10, 4), (8, 14, 6, 3), (12, 5, 4, 13), (12, 9, 14, 5), (48, 50, 7, 0), (14, 9, 2, 6), (53, 18, 19, 52), (16, 28, 25, 24), (16, 23, 22, 28), (25, 26, 21, 24), (15, 27, 23, 16), (15, 16, 24, 29), (51, 17, 18, 53), (24, 21, 20, 29), (3, 26, 25, 8), (2, 20, 21, 6), (11, 28, 22, 10), (48, 51, 27, 13), (6, 21, 26, 3), (9, 29, 20, 2), (49, 52, 19, 1), (13, 27, 15, 12), (12, 15, 29, 9), (8, 25, 28, 11), (39, 45, 42, 41), (43, 44, 40, 38), (1, 19, 32, 35), (35, 32, 33, 34), (0, 42, 45), (46, 43, 38), (17, 0, 36, 37), (34, 31, 47, 44), (1, 46, 7), (1, 35, 43, 46), (36, 0, 45, 30), (7, 42, 0), (10, 22, 52, 49), (0, 17, 51, 48), (27, 51, 53, 23), (23, 53, 52, 22), (13, 4, 50, 48), (4, 10, 49, 50), (32, 37, 36, 33), (33, 36, 30, 31), (31, 30, 45, 47), (47, 45, 39, 40), (40, 39, 41, 38), (38, 41, 42, 46), (42, 7, 46), (18, 17, 19), (37, 32, 19, 17), (44, 47, 40), (33, 31, 34), (43, 35, 54), (34, 44, 54), (44, 43, 54), (35, 34, 54), (105, 62, 56, 104), (60, 66, 63, 69), (60, 59, 65, 66), (63, 58, 61, 69), (67, 68, 59, 60), (67, 60, 69, 64), (103, 55, 62, 105), (69, 61, 57, 64), (108, 107, 74, 73), (71, 79, 80, 83), (71, 83, 77, 78), (80, 79, 76, 81), (70, 71, 78, 82), (70, 84, 79, 71), (106, 108, 73, 72), (79, 84, 75, 76), (58, 63, 80, 81), (57, 61, 76, 75), (66, 65, 77, 83), (103, 68, 82, 106), (61, 58, 81, 76), (64, 57, 75, 84), (104, 56, 74, 107), (68, 67, 70, 82), (67, 64, 84, 70), (63, 66, 83, 80), (94, 96, 97, 100), (98, 93, 95, 99), (56, 90, 87, 74), (90, 89, 88, 87), (55, 100, 97), (101, 93, 98), (72, 92, 91, 55), (89, 99, 102, 86), (56, 62, 101), (56, 101, 98, 90), (91, 85, 100, 55), (62, 55, 97), (65, 104, 107, 77), (55, 103, 106, 72), (82, 78, 108, 106), (78, 77, 107, 108), (68, 103, 105, 59), (59, 105, 104, 65), (87, 88, 91, 92), (88, 86, 85, 91), (86, 102, 100, 85), (102, 95, 94, 100), (95, 93, 96, 94), (93, 101, 97, 96), (97, 101, 62), (73, 74, 72), (92, 72, 74, 87), (99, 95, 102), (88, 89, 86), (98, 109, 90), (89, 109, 99), (99, 109, 98), (90, 109, 89)])
me_cube_017.polygons.foreach_set('material_index', [0, 0, 0, 0, 0, 0, 0, 0, 0, 0, 0, 0, 0, 0, 0, 0, 0, 0, 0, 0, 0, 0, 0, 0, 0, 0, 1, 2, 2, 2, 1, 2, 1, 2, 1, 2, 1, 1, 0, 0, 0, 0, 0, 0, 1, 1, 1, 1, 1, 1, 1, 1, 1, 2, 2, 3, 3, 3, 3, 0, 0, 0, 0, 0, 0, 0, 0, 0, 0, 0, 0, 0, 0, 0, 0, 0, 0, 0, 0, 0, 0, 0, 0, 0, 0, 1, 2, 2, 2, 1, 2, 1, 2, 1, 2, 1, 1, 0, 0, 0, 0, 0, 0, 1, 1, 1, 1, 1, 1, 1, 1, 1, 2, 2, 3, 3, 3, 3])
me_cube_017.materials.append(mat_carro_wall)
me_cube_017.materials.append(mat_brass)
me_cube_017.materials.append(mat_dark_areas)
me_cube_017.materials.append(mat_steel)
me_cube_017.use_remesh_preserve_volume = False
me_cube_017.use_remesh_preserve_attributes = False
me_cube_017.use_mirror_vertex_groups = False
me_cube_017.update()
me_cube_018 = bpy.data.meshes.new('Cube.018')
me_cube_018.from_pydata([(-0.066, -0.001202, -0.66), (-0.066, -0.66, -0.001202), (-0.066, -0.3306, -0.5717), (-0.066, -0.5717, -0.3306), (-0.066, -0.001202, 0.66), (-0.066, -0.5717, 0.3306), (-0.066, -0.3306, 0.5717), (-0.066, 0.66, -0.001202), (-0.066, 0.5717, -0.3306), (-0.066, 0.3306, -0.5717), (-0.066, 0.3306, 0.5717), (-0.066, 0.5717, 0.3306), (0.066, -0.6394, -0.001171), (0.066, -0.001171, -0.6394), (0.066, -0.5539, -0.3203), (0.066, -0.3203, -0.5539), (0.066, -0.001171, 0.6393), (0.066, -0.3203, 0.5538), (0.066, -0.5539, 0.3202), (0.066, 0.6393, -0.001171), (0.066, 0.3202, -0.5539), (0.066, 0.5538, -0.3203), (0.066, 0.5538, 0.3202), (0.066, 0.3202, 0.5538), (0.066, -0.5574, -0.07302), (0.066, -0.4469, 0.3415), (0.066, 0.3415, -0.4469), (0.066, -0.07302, -0.5574), (0.066, 0.0714, 0.5573), (0.066, 0.2163, 0.5188), (0.066, 0.5188, 0.2163), (0.066, 0.5573, 0.0714), (0.066, 0.4468, -0.3415), (0.066, -0.3415, 0.4468), (0.066, -0.2169, -0.5188), (0.066, -0.5188, -0.2169), (0.066, -0.1155, -0.0003755), (0.066, -0.1001, 0.0576), (0.066, 0.0576, -0.1001), (0.066, -0.0003755, -0.1155), (0.066, -0.0003755, 0.1152), (0.066, 0.0576, 0.09974), (0.066, 0.09974, 0.0576), (0.066, 0.1152, -0.0003755), (0.066, 0.09974, -0.05793), (0.066, -0.05793, 0.09974), (0.066, -0.05793, -0.1001), (0.066, -0.1001, -0.05793), (-0.066, -0.5574, -0.07302), (-0.066, -0.4469, 0.3415), (-0.066, 0.3415, -0.4469), (-0.066, -0.07302, -0.5574), (-0.066, 0.0714, 0.5573), (-0.066, 0.2163, 0.5188), (-0.066, 0.5188, 0.2163), (-0.066, 0.5573, 0.0714), (-0.066, 0.4468, -0.3415), (-0.066, -0.3415, 0.4468), (-0.066, -0.2169, -0.5188), (-0.066, -0.5188, -0.2169), (-0.066, -0.1155, -0.0003755), (-0.066, -0.1001, 0.0576), (-0.066, 0.0576, -0.1001), (-0.066, -0.0003755, -0.1155), (-0.066, -0.0003755, 0.1152), (-0.066, 0.0576, 0.09974), (-0.066, 0.09974, 0.0576), (-0.066, 0.1152, -0.0003755), (-0.066, 0.09974, -0.05793), (-0.066, -0.05793, 0.09974), (-0.066, -0.05793, -0.1001), (-0.066, -0.1001, -0.05793), (0.1022, -0.6791, -0.001231), (0.1022, -0.5883, 0.3402), (0.1022, 0.3402, -0.5883), (0.1022, -0.001231, -0.6791), (-0.06152, 0.3402, 0.5883), (-0.06152, -0.001231, 0.6791), (-0.06152, -0.001231, -0.6791), (-0.06152, 0.3402, -0.5883), (0.1022, -0.001231, 0.6791), (0.1022, 0.3402, 0.5883), (0.1022, 0.5883, 0.3402), (0.1022, 0.6791, -0.001231), (-0.06152, 0.6791, -0.001231), (-0.06152, 0.5883, 0.3402), (-0.06152, -0.5883, 0.3402), (-0.06152, -0.6791, -0.001231), (0.1022, 0.5883, -0.3402), (-0.06152, 0.5883, -0.3402), (0.1022, -0.3402, 0.5883), (-0.06152, -0.3402, 0.5883), (-0.06152, -0.3402, -0.5883), (0.1022, -0.3402, -0.5883), (-0.06152, -0.5883, -0.3402), (0.1022, -0.5883, -0.3402)], [], [(22, 23, 29, 30), (2, 0, 78, 92), (1, 3, 94, 87), (0, 9, 79, 78), (23, 22, 82, 81), (8, 7, 84, 89), (10, 4, 77, 76), (6, 5, 86, 91), (11, 10, 76, 85), (15, 14, 95, 93), (19, 21, 88, 83), (20, 13, 75, 74), (18, 17, 90, 73), (33, 45, 69, 57), (33, 25, 37, 45), (12, 14, 35, 24), (18, 12, 24, 25), (14, 15, 34, 35), (23, 16, 28, 29), (15, 13, 27, 34), (13, 20, 26, 27), (19, 22, 30, 31), (16, 17, 33, 28), (21, 19, 31, 32), (17, 18, 25, 33), (20, 21, 32, 26), (43, 42, 41, 40, 45, 37, 36, 47, 46, 39, 38, 44), (26, 32, 44, 38), (29, 28, 40, 41), (34, 27, 39, 46), (45, 40, 64, 69), (31, 30, 42, 43), (27, 26, 50, 51), (44, 32, 56, 68), (42, 30, 54, 66), (43, 44, 68, 67), (24, 35, 47, 36), (25, 24, 48, 49), (47, 35, 59, 71), (36, 37, 61, 60), (26, 38, 62, 50), (24, 36, 60, 48), (35, 34, 58, 59), (38, 39, 63, 62), (40, 28, 52, 64), (29, 41, 65, 53), (30, 29, 53, 54), (46, 47, 71, 70), (39, 27, 51, 63), (41, 42, 66, 65), (34, 46, 70, 58), (32, 31, 55, 56), (37, 25, 49, 61), (31, 43, 67, 55), (28, 33, 57, 52), (49, 57, 69, 61), (71, 59, 48, 60), (51, 58, 70, 63), (56, 50, 62, 68), (67, 66, 54, 55), (52, 53, 65, 64), (60, 61, 69, 64, 65, 66, 67, 68, 62, 63, 70, 71), (4, 52, 57, 6), (6, 57, 49, 5), (5, 49, 48, 1), (1, 48, 59, 3), (3, 59, 58, 2), (2, 58, 51, 0), (0, 51, 50, 9), (9, 50, 56, 8), (8, 56, 55, 7), (7, 55, 54, 11), (11, 54, 53, 10), (10, 53, 52, 4), (76, 81, 82, 85), (74, 79, 89, 88), (88, 89, 84, 83), (80, 77, 91, 90), (90, 91, 86, 73), (78, 75, 93, 92), (92, 93, 95, 94), (94, 95, 72, 87), (77, 80, 81, 76), (85, 82, 83, 84), (75, 78, 79, 74), (73, 86, 87, 72), (16, 23, 81, 80), (17, 16, 80, 90), (14, 12, 72, 95), (22, 19, 83, 82), (21, 20, 74, 88), (13, 15, 93, 75), (7, 11, 85, 84), (4, 6, 91, 77), (9, 8, 89, 79), (5, 1, 87, 86), (12, 18, 73, 72), (3, 2, 92, 94)])
me_cube_018.polygons.foreach_set('material_index', [2, 0, 0, 0, 1, 0, 0, 0, 0, 1, 1, 1, 1, 0, 0, 2, 2, 2, 2, 2, 2, 2, 2, 2, 2, 2, 1, 0, 0, 0, 1, 0, 0, 0, 0, 1, 0, 0, 0, 1, 0, 0, 0, 1, 0, 0, 0, 1, 0, 1, 0, 0, 0, 0, 0, 0, 0, 0, 0, 0, 0, 1, 0, 0, 0, 0, 0, 0, 0, 0, 0, 0, 0, 0, 0, 0, 0, 0, 0, 0, 0, 0, 0, 0, 0, 0, 1, 1, 1, 1, 1, 1, 0, 0, 0, 0, 1, 0])
me_cube_018.materials.append(mat_dark_areas)
me_cube_018.materials.append(mat_brass)
me_cube_018.materials.append(mat_carro_wall)
me_cube_018.use_remesh_preserve_volume = False
me_cube_018.use_remesh_preserve_attributes = False
me_cube_018.use_mirror_vertex_groups = False
me_cube_018.update()
me_cube_019 = bpy.data.meshes.new('Cube.019')
me_cube_019.from_pydata([(0.261, -0.1891, 0.6431), (0.2381, -0.1891, -0.6431), (0.6349, -0.1891, -0.2772), (0.6578, -0.1891, 0.2772), (0.157, -0.2913, 0.3225), (0.1456, -0.2913, -0.3225), (0.3446, -0.2913, -0.139), (0.3561, -0.2913, 0.139), (0.2272, 0.0, 0.7234), (0.3081, 0.0, 0.6904), (0.2827, 0.0, -0.6901), (0.2016, 0.0, -0.7234), (0.2272, -0.2451, 0.7234), (0.3081, -0.2451, 0.6904), (0.2827, -0.2451, -0.6901), (0.2016, -0.2451, -0.7234), (0.6949, -0.2451, -0.2643), (0.6593, -0.2451, -0.3428), (0.685, -0.2451, 0.3429), (0.7167, -0.2451, 0.2637), (0.6949, 0.0, -0.2643), (0.6593, 0.0, -0.3428), (0.685, 0.0, 0.3429), (0.7167, 0.0, 0.2637), (0.2968, -0.2451, 0.61), (0.216, -0.2451, 0.6431), (0.261, -0.2003, 0.6431), (0.1932, -0.2451, -0.6431), (0.2742, -0.2451, -0.6097), (0.2381, -0.2003, -0.6431), (0.6013, -0.2451, -0.3082), (0.6369, -0.2451, -0.2297), (0.6349, -0.2003, -0.2772), (0.6558, -0.2451, 0.229), (0.6241, -0.2451, 0.3083), (0.6578, -0.2003, 0.2772), (0.3077, -0.33, 0.568), (0.2324, -0.33, 0.5987), (0.2112, -0.33, -0.5987), (0.2867, -0.33, -0.5677), (0.5912, -0.3801, -0.2869), (0.6243, -0.3801, -0.2139), (0.642, -0.3801, 0.2132), (0.6124, -0.3801, 0.287), (0.6691, -0.4208, 0.3192), (0.6986, -0.4208, 0.2455), (0.6783, -0.4208, -0.2461), (0.6452, -0.4208, -0.3192), (0.2945, -0.3707, -0.6425), (0.219, -0.3707, -0.6735), (0.2429, -0.3707, 0.6735), (0.3182, -0.3707, 0.6428), (0.2103, -0.3837, 0.3215), (0.2046, -0.3837, 2.98e-08), (0.1989, -0.3837, -0.3215), (0.208, -0.4274, -0.3617), (0.2144, -0.4274, 2.98e-08), (0.2208, -0.4274, 0.3617), (0.289, -0.4274, -0.345), (0.2954, -0.4274, 0.0001447), (0.3017, -0.4274, 0.3453), (0.2799, -0.3837, -0.3048), (0.2855, -0.3837, 0.0001448), (0.2912, -0.3837, 0.3051), (0.3584, -0.4812, 0.2637), (0.3425, -0.4812, 0.3429), (0.3279, -0.4375, 0.229), (0.3121, -0.4375, 0.3083), (0.3184, -0.4375, -0.2297), (0.3007, -0.4375, -0.3082), (0.3475, -0.4812, -0.2643), (0.3297, -0.4812, -0.3428), (0.6258, 0.03826, 0.2298), (0.5981, 0.03826, 0.2988), (0.5758, 0.03826, -0.2987), (0.6068, 0.03826, -0.2304), (0.1769, 0.03826, -0.6304), (0.2475, 0.03826, -0.6014), (0.2697, 0.03826, 0.6016), (0.1992, 0.03826, 0.6304), (0.0, 0.0, 0.7234), (0.0, 0.0, -0.7234), (0.0, -0.2451, 0.7234), (0.0, -0.2451, -0.7234), (0.0, -0.2451, 0.6431), (0.0, -0.2451, -0.6431), (-0.261, -0.1891, 0.6431), (-0.2381, -0.1891, -0.6431), (-0.6349, -0.1891, -0.2772), (-0.6578, -0.1891, 0.2772), (0.0, -0.1891, 0.6431), (0.0, -0.1891, -0.6431), (-0.157, -0.2913, 0.3225), (-0.1456, -0.2913, -0.3225), (-0.3446, -0.2913, -0.139), (-0.3561, -0.2913, 0.139), (0.0, -0.2913, 0.3225), (0.0, -0.2913, -0.3225), (-0.2272, 0.0, 0.7234), (-0.3081, 0.0, 0.6904), (-0.2827, 0.0, -0.6901), (-0.2016, 0.0, -0.7234), (-0.2272, -0.2451, 0.7234), (-0.3081, -0.2451, 0.6904), (-0.2827, -0.2451, -0.6901), (-0.2016, -0.2451, -0.7234), (-0.6949, -0.2451, -0.2643), (-0.6593, -0.2451, -0.3428), (-0.685, -0.2451, 0.3429), (-0.7167, -0.2451, 0.2637), (-0.6949, 0.0, -0.2643), (-0.6593, 0.0, -0.3428), (-0.685, 0.0, 0.3429), (-0.7167, 0.0, 0.2637), (-0.2968, -0.2451, 0.61), (-0.216, -0.2451, 0.6431), (-0.261, -0.2003, 0.6431), (-0.1932, -0.2451, -0.6431), (-0.2742, -0.2451, -0.6097), (-0.2381, -0.2003, -0.6431), (-0.6013, -0.2451, -0.3082), (-0.6369, -0.2451, -0.2297), (-0.6349, -0.2003, -0.2772), (-0.6558, -0.2451, 0.229), (-0.6241, -0.2451, 0.3083), (-0.6578, -0.2003, 0.2772), (-0.3077, -0.33, 0.568), (-0.2324, -0.33, 0.5987), (-0.2112, -0.33, -0.5987), (-0.2867, -0.33, -0.5677), (-0.5912, -0.3801, -0.2869), (-0.6243, -0.3801, -0.2139), (-0.642, -0.3801, 0.2132), (-0.6124, -0.3801, 0.287), (-0.6691, -0.4208, 0.3192), (-0.6986, -0.4208, 0.2455), (-0.6783, -0.4208, -0.2461), (-0.6452, -0.4208, -0.3192), (-0.2945, -0.3707, -0.6425), (-0.219, -0.3707, -0.6735), (-0.2429, -0.3707, 0.6735), (-0.3182, -0.3707, 0.6428), (0.0, -0.4375, -0.3082), (0.0, -0.4375, -0.2297), (0.0, -0.4375, 0.229), (0.0, -0.4375, 0.3083), (0.0, -0.4812, 0.3429), (0.0, -0.4812, 0.2637), (0.0, -0.4812, -0.2643), (0.0, -0.4812, -0.3428), (-0.2103, -0.3837, 0.3215), (-0.2046, -0.3837, 2.98e-08), (-0.1989, -0.3837, -0.3215), (-0.208, -0.4274, -0.3617), (-0.2144, -0.4274, 2.98e-08), (-0.2208, -0.4274, 0.3617), (-0.289, -0.4274, -0.345), (-0.2954, -0.4274, 0.0001447), (-0.3017, -0.4274, 0.3453), (-0.2799, -0.3837, -0.3048), (-0.2855, -0.3837, 0.0001448), (-0.2912, -0.3837, 0.3051), (-0.3584, -0.4812, 0.2637), (-0.3425, -0.4812, 0.3429), (-0.3279, -0.4375, 0.229), (-0.3121, -0.4375, 0.3083), (-0.3184, -0.4375, -0.2297), (-0.3007, -0.4375, -0.3082), (-0.3475, -0.4812, -0.2643), (-0.3297, -0.4812, -0.3428), (-0.6258, 0.03826, 0.2298), (-0.5981, 0.03826, 0.2988), (-0.5758, 0.03826, -0.2987), (-0.6068, 0.03826, -0.2304), (-0.1769, 0.03826, -0.6304), (-0.2475, 0.03826, -0.6014), (-0.2697, 0.03826, 0.6016), (-0.1992, 0.03826, 0.6304), (0.0, 0.03826, 0.6304), (0.0, 0.03826, -0.6304)], [], [(18, 13, 24, 34), (12, 82, 84, 25), (26, 25, 84, 90, 0), (21, 17, 14, 10), (12, 8, 80, 82), (11, 15, 83, 81), (23, 19, 16, 20), (16, 19, 33, 31), (83, 15, 27, 85), (14, 17, 30, 28), (35, 34, 24, 26, 0, 3), (85, 27, 29, 1, 91), (32, 31, 33, 35, 3, 2), (29, 28, 30, 32, 2, 1), (0, 90, 96, 4), (1, 2, 6, 5), (91, 1, 5, 97), (2, 3, 7, 6), (3, 0, 4, 7), (4, 96, 97, 5, 6, 7), (24, 25, 26), (27, 28, 29), (30, 31, 32), (33, 34, 35), (22, 18, 19, 23), (17, 21, 20, 16), (15, 11, 10, 14), (8, 12, 13, 9), (17, 16, 46, 47), (25, 24, 36, 37), (30, 17, 47, 40), (31, 30, 40, 41), (18, 22, 9, 13), (55, 49, 48, 58), (66, 64, 147, 144), (64, 65, 146, 147), (54, 38, 49, 55), (16, 31, 41, 46), (18, 34, 43, 44), (34, 33, 42, 43), (33, 19, 45, 42), (13, 12, 50, 51), (28, 27, 38, 39), (14, 28, 39, 48), (15, 14, 48, 49), (27, 15, 49, 38), (24, 13, 51, 36), (19, 18, 44, 45), (12, 25, 37, 50), (58, 48, 39, 61), (61, 39, 38, 54), (68, 69, 142, 143), (70, 68, 143, 148), (71, 70, 148, 149), (67, 66, 144, 145), (65, 67, 145, 146), (69, 71, 149, 142), (36, 63, 52, 37), (63, 62, 53, 52), (62, 61, 54, 53), (51, 60, 63, 36), (60, 59, 62, 63), (59, 58, 61, 62), (37, 52, 57, 50), (52, 53, 56, 57), (53, 54, 55, 56), (50, 57, 60, 51), (57, 56, 59, 60), (56, 55, 58, 59), (44, 43, 67, 65), (43, 42, 66, 67), (45, 44, 65, 64), (42, 45, 64, 66), (40, 47, 71, 69), (47, 46, 70, 71), (46, 41, 68, 70), (41, 40, 69, 68), (22, 23, 72, 73), (72, 75, 74, 77, 76, 179, 178, 79, 78, 73), (23, 20, 75, 72), (21, 10, 77, 74), (9, 22, 73, 78), (8, 9, 78, 79), (20, 21, 74, 75), (11, 81, 179, 76), (10, 11, 76, 77), (80, 8, 79, 178), (108, 124, 114, 103), (102, 115, 84, 82), (116, 86, 90, 84, 115), (111, 100, 104, 107), (102, 82, 80, 98), (101, 81, 83, 105), (113, 110, 106, 109), (106, 121, 123, 109), (83, 85, 117, 105), (104, 118, 120, 107), (125, 89, 86, 116, 114, 124), (85, 91, 87, 119, 117), (122, 88, 89, 125, 123, 121), (119, 87, 88, 122, 120, 118), (86, 92, 96, 90), (87, 93, 94, 88), (91, 97, 93, 87), (88, 94, 95, 89), (89, 95, 92, 86), (92, 95, 94, 93, 97, 96), (114, 116, 115), (117, 119, 118), (120, 122, 121), (123, 125, 124), (112, 113, 109, 108), (107, 106, 110, 111), (105, 104, 100, 101), (98, 99, 103, 102), (107, 137, 136, 106), (115, 127, 126, 114), (120, 130, 137, 107), (121, 131, 130, 120), (108, 103, 99, 112), (153, 156, 138, 139), (164, 144, 147, 162), (162, 147, 146, 163), (152, 153, 139, 128), (106, 136, 131, 121), (108, 134, 133, 124), (124, 133, 132, 123), (123, 132, 135, 109), (103, 141, 140, 102), (118, 129, 128, 117), (104, 138, 129, 118), (105, 139, 138, 104), (117, 128, 139, 105), (114, 126, 141, 103), (109, 135, 134, 108), (102, 140, 127, 115), (156, 159, 129, 138), (159, 152, 128, 129), (166, 143, 142, 167), (168, 148, 143, 166), (169, 149, 148, 168), (165, 145, 144, 164), (163, 146, 145, 165), (167, 142, 149, 169), (126, 127, 150, 161), (161, 150, 151, 160), (160, 151, 152, 159), (141, 126, 161, 158), (158, 161, 160, 157), (157, 160, 159, 156), (127, 140, 155, 150), (150, 155, 154, 151), (151, 154, 153, 152), (140, 141, 158, 155), (155, 158, 157, 154), (154, 157, 156, 153), (134, 163, 165, 133), (133, 165, 164, 132), (135, 162, 163, 134), (132, 164, 162, 135), (130, 167, 169, 137), (137, 169, 168, 136), (136, 168, 166, 131), (131, 166, 167, 130), (112, 171, 170, 113), (170, 171, 176, 177, 178, 179, 174, 175, 172, 173), (113, 170, 173, 110), (111, 172, 175, 100), (99, 176, 171, 112), (98, 177, 176, 99), (110, 173, 172, 111), (101, 174, 179, 81), (100, 175, 174, 101), (80, 178, 177, 98)])
me_cube_019.polygons.foreach_set('material_index', [0, 0, 0, 0, 0, 0, 0, 0, 0, 0, 0, 0, 0, 0, 1, 1, 1, 1, 1, 1, 0, 0, 0, 0, 0, 0, 0, 0, 0, 0, 0, 0, 0, 0, 0, 0, 0, 0, 0, 0, 0, 0, 0, 0, 0, 0, 0, 0, 0, 0, 0, 0, 0, 0, 0, 0, 0, 0, 0, 0, 0, 0, 0, 0, 0, 0, 0, 0, 0, 0, 0, 0, 0, 0, 0, 0, 0, 0, 2, 0, 0, 0, 0, 0, 0, 0, 0, 0, 0, 0, 0, 0, 0, 0, 0, 0, 0, 0, 0, 0, 0, 1, 1, 1, 1, 1, 1, 0, 0, 0, 0, 0, 0, 0, 0, 0, 0, 0, 0, 0, 0, 0, 0, 0, 0, 0, 0, 0, 0, 0, 0, 0, 0, 0, 0, 0, 0, 0, 0, 0, 0, 0, 0, 0, 0, 0, 0, 0, 0, 0, 0, 0, 0, 0, 0, 0, 0, 0, 0, 0, 0, 0, 0, 0, 0, 2, 0, 0, 0, 0, 0, 0, 0, 0])
me_cube_019.materials.append(mat_brass)
me_cube_019.materials.append(mat_focus)
me_cube_019.materials.append(mat_dark_areas)
me_cube_019.use_remesh_preserve_volume = False
me_cube_019.use_remesh_preserve_attributes = False
me_cube_019.use_mirror_vertex_groups = False
me_cube_019.update()
me_cube_020 = bpy.data.meshes.new('Cube.020')
me_cube_020.from_pydata([(-0.00123, -0.3292, 0.00432), (0.01548, -0.4201, -0.6695), (0.00123, 0.3292, -0.00432), (0.02912, 0.4217, -0.6808), (-0.0006149, -0.1646, 0.00216), (0.0, 0.0, 0.0), (0.0006149, 0.1646, -0.00216), (0.01889, -0.2096, -0.6723), (0.0223, 0.000811, -0.6751), (0.02571, 0.2113, -0.6779), (0.07429, -0.3816, -0.1157), (0.06849, -0.4298, -0.5448), (0.1234, -0.4307, -0.3273), (0.08013, 0.4078, -0.1321), (0.1316, 0.4834, -0.3433), (0.07943, 0.463, -0.5597), (0.07552, -0.2164, -0.1191), (0.07599, -0.153, -0.1204), (0.05908, -0.1803, -0.09317), (0.07698, -0.01924, -0.1232), (0.07745, 0.04431, -0.1245), (0.0605, 0.009826, -0.09707), (0.07843, 0.1779, -0.1273), (0.07891, 0.2422, -0.1287), (0.06269, 0.2007, -0.1022), (0.1293, 0.2227, -0.3379), (0.1299, 0.287, -0.3391), (0.07161, -0.1747, -0.5491), (0.07083, -0.2382, -0.548), (0.05887, -0.2072, -0.5777), (0.1258, -0.1704, -0.3315), (0.1252, -0.2339, -0.3305), (0.07434, 0.04854, -0.5528), (0.07356, -0.01499, -0.5517), (0.06175, 0.01301, -0.5813), (0.1279, 0.05812, -0.3351), (0.1273, -0.005414, -0.3341), (0.07708, 0.2721, -0.5565), (0.07629, 0.2078, -0.5555), (0.06473, 0.2332, -0.5846), (-0.02666, -0.3293, -0.0116), (-0.01213, -0.4195, -0.6578), (-0.02425, 0.3291, -0.02015), (0.001374, 0.4223, -0.6694), (-0.02605, -0.1647, -0.01375), (-0.02545, -0.0001282, -0.01588), (-0.02486, 0.1645, -0.01801), (-0.008744, -0.2091, -0.6606), (-0.005378, 0.001379, -0.6636), (-0.002011, 0.2118, -0.6665), (0.04627, -0.3816, -0.1264), (0.04003, -0.4293, -0.5353), (0.09346, -0.4305, -0.3266), (0.05196, 0.4078, -0.1424), (0.1016, 0.4837, -0.3426), (0.0508, 0.4635, -0.5508), (0.04828, -0.2164, -0.1317), (0.04864, -0.153, -0.1328), (0.03365, -0.1804, -0.1091), (0.04961, -0.01926, -0.1355), (0.05024, 0.04428, -0.1372), (0.03504, 0.009697, -0.1129), (0.05096, 0.1779, -0.1394), (0.05184, 0.2421, -0.1416), (0.03722, 0.2006, -0.1181), (0.09935, 0.223, -0.3374), (0.09991, 0.2872, -0.3395), (0.04329, -0.1742, -0.5392), (0.04255, -0.2377, -0.538), (0.03124, -0.2067, -0.5661), (0.09581, -0.1701, -0.3312), (0.09523, -0.2336, -0.3304), (0.046, 0.04906, -0.543), (0.04523, -0.01448, -0.5419), (0.03407, 0.01357, -0.5697), (0.09787, 0.05839, -0.3352), (0.0973, -0.005132, -0.3338), (0.04872, 0.2726, -0.5468), (0.04791, 0.2083, -0.5458), (0.03701, 0.2338, -0.5731)], [], [(37, 15, 14, 26), (11, 28, 31, 12), (30, 36, 19, 17), (39, 38, 32, 34, 8, 9), (35, 25, 22, 20), (4, 0, 10, 16, 18), (15, 37, 39, 9, 3), (2, 6, 24, 23, 13), (27, 33, 36, 30), (34, 33, 27, 29, 7, 8), (32, 38, 25, 35), (5, 4, 18, 17, 19, 21), (6, 5, 21, 20, 22, 24), (26, 14, 13, 23), (29, 28, 11, 1, 7), (12, 31, 16, 10), (77, 66, 54, 55), (51, 52, 71, 68), (70, 57, 59, 76), (79, 49, 48, 74, 72, 78), (75, 60, 62, 65), (44, 58, 56, 50, 40), (55, 43, 49, 79, 77), (42, 53, 63, 64, 46), (67, 70, 76, 73), (74, 48, 47, 69, 67, 73), (72, 75, 65, 78), (45, 61, 59, 57, 58, 44), (46, 64, 62, 60, 61, 45), (66, 63, 53, 54), (69, 47, 41, 51, 68), (52, 50, 56, 71), (6, 2, 42, 46), (3, 9, 49, 43), (0, 4, 44, 40), (4, 5, 45, 44), (5, 6, 46, 45), (7, 1, 41, 47), (8, 7, 47, 48), (9, 8, 48, 49), (13, 14, 54, 53), (11, 12, 52, 51), (10, 0, 40, 50), (1, 11, 51, 41), (2, 13, 53, 42), (15, 3, 43, 55), (14, 15, 55, 54), (12, 10, 50, 52), (18, 16, 56, 58), (17, 18, 58, 57), (21, 19, 59, 61), (20, 21, 61, 60), (24, 22, 62, 64), (23, 24, 64, 63), (29, 27, 67, 69), (28, 29, 69, 68), (34, 32, 72, 74), (33, 34, 74, 73), (39, 37, 77, 79), (38, 39, 79, 78), (22, 25, 65, 62), (26, 23, 63, 66), (27, 30, 70, 67), (31, 28, 68, 71), (32, 35, 75, 72), (36, 33, 73, 76), (25, 38, 78, 65), (37, 26, 66, 77), (30, 17, 57, 70), (16, 31, 71, 56), (35, 20, 60, 75), (19, 36, 76, 59)])
me_cube_020.materials.append(mat_brass)
me_cube_020.use_remesh_preserve_volume = False
me_cube_020.use_remesh_preserve_attributes = False
me_cube_020.use_mirror_vertex_groups = False
me_cube_020.update()
me_cube_021 = bpy.data.meshes.new('Cube.021')
me_cube_021.from_pydata([(0.9439, 0.4192, -1.227), (1.098, 0.9111, 0.01382), (1.098, 2.578, 0.1197), (1.08, 0.4356, -0.5476), (0.6833, 0.4192, -1.227), (0.6833, 2.1, -1.138), (0.8605, 0.8387, 0.06906), (0.8374, 2.578, 0.1197), (0.9409, 0.4356, -0.5476), (0.9409, 0.8418, -0.06801), (0.6951, 0.09623, -0.6105), (0.9409, 0.3885, -0.1359), (0.9409, 0.09623, -0.6105), (0.8374, 0.8418, -0.06801), (0.8059, 0.4219, -1.139), (0.8059, 0.1844, -1.187), (0.7024, 0.4219, -1.139), (0.8374, 0.3885, -0.1359), (0.7024, 0.1844, -1.187), (0.8835, -1.998, 0.1565), (0.8835, 2.149, 0.1082), (0.5076, -3.058, -0.8203), (0.7118, -2.244, -0.4949), (0.5713, -1.998, 0.5928), (0.767, 2.052, -0.7944), (0.5749, -0.5838, 0.5025), (0.7118, -0.8123, -0.8158), (0.767, 0.6199, -0.8051), (0.3539, -0.6201, 0.5025), (0.4098, -2.593, -0.1169), (0.6873, -2.653, -0.4949), (0.2305, -2.593, -0.1169), (0.2305, -2.296, 0.238), (0.2305, -2.555, 0.1705), (0.4098, -2.953, -0.1184), (0.2305, -2.953, -0.1184), (0.2305, -2.91, 0.1658), (0.84, -2.244, -0.4949), (0.6824, -2.244, -1.029), (0.9561, -0.8123, -0.8158), (0.8154, -2.653, -0.4949), (0.7986, -0.8123, -1.147), (0.6289, 0.6199, -1.082), (0.6579, -2.653, -1.029), (0.2717, -2.244, -1.029), (0.2717, -2.653, -1.029), (0.5076, -2.66, -0.8203), (0.5728, -1.411, 0.5553), (0.8835, -1.566, 0.1498), (0.7118, -1.65, -0.6835), (0.9561, -1.65, -0.6835), (0.7986, -1.65, -1.11), (0.8901, 0.2634, 0.09309), (0.5774, 0.3541, 0.5056), (0.699, 0.127, -0.8076), (0.3539, 0.3932, 0.5056), (0.6861, 0.1374, -1.086), (0.8927, 0.1318, -0.8076), (0.7028, -1.998, 0.4085), (0.7046, -0.5999, 0.3553), (-0.0246, 2.197, 0.3914), (0.7036, -1.418, 0.3864), (0.7091, 0.3087, 0.3332), (0.5856, -0.8003, 0.1459), (0.6023, -0.8912, -0.5279), (0.588, -0.1419, 0.1373), (0.6159, -0.04941, -0.5391), (0.6611, -0.8527, 0.02593), (0.7102, -0.9019, -0.1857), (0.6553, -0.901, -0.4032), (0.6669, -0.06332, 0.009522), (0.7184, 0.01229, -0.2017), (0.6662, -0.008073, -0.4181), (0.1576, -0.9004, -0.4053), (0.1576, -0.8907, -0.53), (0.1576, -0.7998, 0.1438), (0.1576, -0.1414, 0.1352), (0.1576, -0.0489, -0.5413), (0.1576, -0.007559, -0.4203), (0.1576, -0.8522, 0.02378), (0.1576, -0.9014, -0.1879), (0.1576, -0.06281, 0.007375), (0.1576, 0.01281, -0.2038), (0.6593, -0.9485, -0.4254), (0.6006, -0.9377, -0.5635), (0.5821, -0.837, 0.1829), (0.5848, -0.1077, 0.1733), (0.6157, -0.005231, -0.576), (0.6714, 0.04056, -0.442), (0.6658, -0.8951, 0.04992), (0.7202, -0.9495, -0.1845), (0.6722, -0.02064, 0.03175), (0.7292, 0.06313, -0.2022), (0.5943, -0.9479, -0.4278), (0.5356, -0.9371, -0.5659), (0.5171, -0.8365, 0.1805), (0.5198, -0.1071, 0.1709), (0.5507, -0.004662, -0.5784), (0.6065, 0.04113, -0.4443), (0.6008, -0.8945, 0.04754), (0.6552, -0.949, -0.1869), (0.6072, -0.02007, 0.02937), (0.6643, 0.0637, -0.2046), (0.603, -0.9386, -0.6289), (0.6181, -0.006145, -0.6414), (0.538, -0.9381, -0.6313), (0.5531, -0.005576, -0.6438), (0.6148, -0.9234, -0.5692), (0.6294, -0.02084, -0.5773), (0.6171, -0.9242, -0.612), (0.6317, -0.02173, -0.6202), (0.5417, -1.119, -0.521), (0.5254, -1.119, 0.1343), (0.5278, 0.1716, 0.1259), (0.5549, 0.1346, -0.5319), (0.6467, -1.119, -0.1883), (0.6546, 0.2315, -0.2038), (0.8319, -1.119, -0.521), (0.7795, -1.119, 0.1343), (0.5254, -1.188, 0.1343), (0.8846, -1.119, -0.1883), (0.4982, -0.9381, -0.7712), (0.5133, -0.005576, -0.7837), (0.5417, -1.119, -0.7043), (0.7543, -1.119, -0.6856), (0.8319, -1.188, -0.521), (0.7795, -1.188, 0.1343), (0.8846, -1.188, -0.1883), (0.7543, -1.188, -0.6856), (0.5171, -0.8365, 0.2886), (0.5198, -0.1071, 0.2791), (0.5133, 0.1194, -0.7679), (0.5254, -1.591, -0.6835), (0.5254, -1.188, -0.6856), (0.5254, -1.415, 0.3026), (0.2347, 2.245, 0.6069), (0.8806, 2.197, 0.1849), (0.6949, 0.8347, 0.2317), (0.231, 0.6941, 0.5072), (0.5777, 0.4832, 0.5061), (0.6585, 0.5158, 0.6388), (0.7757, 0.8674, 0.3645), (0.3118, 0.8634, 0.64), (0.9613, 2.23, 0.3177), (0.3155, 2.278, 0.7397), (0.4284, -0.5838, 0.5025), (0.4257, -1.998, 0.5928), (0.4268, -1.411, 0.5553), (0.4302, 0.3541, 0.5056), (0.6026, -1.407, 0.6675), (0.6011, -1.994, 0.7049), (0.6072, 0.3588, 0.6178), (0.6048, -0.5792, 0.6146), (0.4555, -1.994, 0.7049), (0.4583, -0.5792, 0.6146), (0.4567, -1.407, 0.6675), (0.4601, 0.3588, 0.6178), (0.1664, 2.2, 0.7937), (0.3214, 0.7993, 0.8848), (0.3539, -0.6201, 0.6148), (0.3539, 0.3932, 0.6179), (0.1625, 0.25, 1.503), (0.2868, 0.4315, 1.503), (0.3222, -0.0381, 0.6179), (0.1622, 0.4273, 0.6179), (0.3222, 0.1875, 0.6179), (0.3222, 0.6315, 1.503), (0.1622, 0.8713, 1.503), (0.1628, 0.173, 1.503), (0.3222, 0.4059, 1.503), (0.1621, 0.7944, 1.503), (0.2868, 0.6074, 1.503), (0.151, 0.1854, 1.294), (0.1506, 0.681, 1.283), (0.2642, 0.5108, 1.283), (0.2642, 0.3507, 1.282), (0.1673, -0.3392, 1.297), (0.263, -0.1995, 1.297), (0.2902, -0.5608, 0.6148), (0.1675, -0.74, 0.6148), (0.1671, -0.2027, 0.6148), (0.2902, -0.3872, 0.6148), (0.2902, -0.04564, 1.297), (0.1675, -0.3984, 1.297), (0.2902, -0.2192, 1.297), (0.1628, 0.06944, 1.297), (0.263, -0.06419, 1.297), (0.1585, -0.3889, 1.135), (0.1582, -0.007589, 1.127), (0.2455, -0.1385, 1.126), (0.2455, -0.2617, 1.126), (0.3222, 0.3023, 1.297), (0.3222, 0.5279, 1.297), (0.1622, 0.7678, 1.297), (0.1874, 0.2863, 1.503), (0.1947, 0.2196, 1.503), (0.1737, 0.2184, 1.292), (0.1947, 0.116, 1.297), (0.4026, -2.489, -0.1122), (0.5547, -1.929, 0.556), (0.8487, -1.992, 0.1452), (0.687, -2.224, -0.4627), (0.6785, -1.929, 0.3825), (0.6189, -2.179, 0.01647), (0.6639, -2.545, -0.4627), (0.2179, -2.244, -1.171), (0.2179, -2.653, -1.171), (0.8136, 2.1, -1.138), (0.9677, 2.578, 0.1197), (0.8136, 0.4192, -1.227), (0.9793, 0.8749, 0.04144), (0.9439, 0.8834, -1.182), (1.021, 2.328, -0.5441), (0.8136, 0.9029, -1.182), (0.8907, 2.328, -0.5441), (0.9863, 1.023, -0.7798), (0.8136, 1.057, -0.7992), (1.022, 1.42, -0.4845), (1.037, 1.976, -0.44), (0.8685, 1.976, -0.44), (0.8433, 1.423, -0.4916), (-0.9439, 0.4192, -1.227), (-1.098, 0.9111, 0.01382), (-1.098, 2.578, 0.1197), (-1.08, 0.4356, -0.5476), (-0.6833, 0.4192, -1.227), (-0.6833, 2.1, -1.138), (-0.8605, 0.8387, 0.06906), (-0.8374, 2.578, 0.1197), (-0.9409, 0.4356, -0.5476), (-0.9409, 0.8418, -0.06801), (-0.6951, 0.09623, -0.6105), (-0.9409, 0.3885, -0.1359), (-0.9409, 0.09623, -0.6105), (-0.8374, 0.8418, -0.06801), (-0.8059, 0.4219, -1.139), (-0.8059, 0.1844, -1.187), (-0.7024, 0.4219, -1.139), (-0.8374, 0.3885, -0.1359), (-0.7024, 0.1844, -1.187), (-0.8835, -1.998, 0.1565), (-0.8835, 2.149, 0.1082), (-0.5076, -3.058, -0.8203), (-0.7118, -2.244, -0.4949), (-0.5713, -1.998, 0.5928), (-0.767, 2.052, -0.7944), (0.0, 2.245, 0.6069), (-0.5749, -0.5838, 0.5025), (-0.7118, -0.8123, -0.8158), (-0.767, 0.6199, -0.8051), (0.0, 0.6941, 0.5072), (-0.3539, -0.6201, 0.5025), (-0.4098, -2.593, -0.1169), (-0.6873, -2.653, -0.4949), (0.0, -1.998, 0.5928), (-0.2305, -2.593, -0.1169), (-0.2305, -2.296, 0.238), (-0.2305, -2.555, 0.1705), (0.0, -2.442, 0.3497), (0.0, -2.619, 0.1705), (0.0, -3.058, -0.8203), (-0.4098, -2.953, -0.1184), (-0.2305, -2.953, -0.1184), (-0.2305, -2.91, 0.1658), (0.0, -2.91, 0.1658), (-0.84, -2.244, -0.4949), (-0.6824, -2.244, -1.029), (-0.9561, -0.8123, -0.8158), (-0.8154, -2.653, -0.4949), (-0.7986, -0.8123, -1.147), (-0.6289, 0.6199, -1.082), (-0.6579, -2.653, -1.029), (-0.2717, -2.244, -1.029), (0.0, -0.8123, -1.147), (0.0, 0.6199, -1.082), (-0.2717, -2.653, -1.029), (-0.5076, -2.66, -0.8203), (0.0, -2.66, -0.8203), (0.0, 2.052, -0.7944), (0.0, 2.149, 0.1082), (0.0, 0.6199, -0.8051), (-0.5728, -1.411, 0.5553), (0.0, -1.067, 0.5396), (-0.8835, -1.171, 0.1498), (-0.7118, -1.356, -0.6835), (-0.9561, -1.65, -0.6835), (-0.7986, -1.65, -1.11), (0.0, -1.65, -1.11), (-0.8901, 0.1308, 0.09309), (-0.5774, 0.3541, 0.5056), (-0.699, 0.127, -0.8076), (-0.3539, 0.3932, 0.5056), (-0.6861, 0.1374, -1.086), (-0.8927, 0.1318, -0.8076), (0.0, 0.1374, -1.086), (-0.7028, -1.998, 0.4085), (-0.7544, -0.5999, 0.2729), (0.0246, 2.197, 0.3914), (-0.7534, -1.171, 0.2729), (-0.7589, 0.05558, 0.2729), (-0.705, -0.5248, 0.1459), (-0.7217, -0.6157, -0.5279), (-0.7074, -0.1419, 0.1373), (-0.7353, -0.04941, -0.5391), (-0.7805, -0.5772, 0.02593), (-0.7747, -0.6254, -0.4032), (-0.7864, -0.06332, 0.009522), (-0.7856, -0.008073, -0.4181), (-0.8559, -0.5341, -0.3626), (-0.8559, -0.5264, -0.4617), (-0.8559, -0.4542, 0.07352), (-0.8559, -0.2068, 0.06666), (-0.8559, -0.1333, -0.4706), (-0.8559, -0.1005, -0.3745), (-0.8559, -0.4958, -0.02181), (-0.8559, -0.1444, -0.03484), (-0.7788, -0.673, -0.4254), (-0.72, -0.6622, -0.5635), (-0.7015, -0.5615, 0.1829), (-0.7043, -0.1077, 0.1733), (-0.7351, -0.005231, -0.576), (-0.7909, 0.04056, -0.442), (-0.7852, -0.6196, 0.04992), (-0.7917, -0.02064, 0.03175), (-0.7138, -0.6724, -0.4278), (-0.6545, -0.6629, -0.5687), (-0.6365, -0.5609, 0.1805), (-0.6393, -0.1071, 0.1709), (-0.6696, -0.005979, -0.5812), (-0.7259, 0.04113, -0.4443), (-0.7202, -0.619, 0.04754), (-0.7267, -0.02007, 0.02937), (-0.6665, -0.7198, -0.4995), (-0.6583, -0.7198, 0.1558), (-0.7126, 0.08144, 0.05569), (-0.6581, 0.09623, -0.6105), (-0.719, -0.7198, -0.1668), (-0.6546, 0.09897, -0.2038), (-0.8319, -0.7198, -0.4995), (-0.7795, -0.7198, 0.1558), (-0.5254, -1.092, 0.1558), (-0.8846, -0.7198, -0.1668), (-0.6794, -0.7251, -0.6111), (-0.6794, -0.8123, -0.6111), (-0.8319, -1.092, -0.4995), (-0.7795, -1.092, 0.1558), (-0.8846, -1.092, -0.1668), (-0.7065, -0.8365, 0.2729), (-0.7065, -0.1071, 0.2729), (-0.6794, -1.171, -0.5694), (-0.7065, -1.171, 0.2729), (-0.2347, 2.245, 0.6069), (-0.8806, 2.197, 0.1849), (-0.6949, 0.8347, 0.2317), (-0.231, 0.6941, 0.5072), (-0.5777, 0.4832, 0.5061), (-0.6585, 0.5158, 0.6388), (-0.7757, 0.8674, 0.3645), (-0.3118, 0.8634, 0.64), (-0.9613, 2.23, 0.3177), (-0.3155, 2.278, 0.7397), (-0.4284, -0.5838, 0.5025), (-0.4257, -1.998, 0.5928), (-0.4268, -1.411, 0.5553), (-0.4302, 0.3541, 0.5056), (-0.6026, -1.407, 0.6675), (-0.6011, -1.994, 0.7049), (-0.6072, 0.3588, 0.6178), (-0.6048, -0.5792, 0.6146), (-0.4555, -1.994, 0.7049), (-0.4583, -0.5792, 0.6146), (-0.4567, -1.407, 0.6675), (-0.4601, 0.3588, 0.6178), (0.0, 2.2, 0.7937), (0.0, 0.7993, 0.8848), (-0.1664, 2.2, 0.7937), (-0.3214, 0.7993, 0.8848), (0.0, 0.5294, 0.5056), (-0.3539, -0.6201, 0.6148), (0.0, -1.067, 0.6519), (-0.3539, 0.3932, 0.6179), (0.0, 0.5294, 0.6179), (-0.1625, 0.25, 1.503), (-0.2868, 0.4315, 1.503), (0.0, 0.481, 0.6179), (0.0, 0.8362, 1.503), (0.0, 0.2134, 1.503), (0.0, 0.126, 1.503), (0.0, 0.925, 1.503), (-0.3222, -0.0381, 0.6179), (-0.1622, 0.4273, 0.6179), (-0.3222, 0.1875, 0.6179), (-0.3222, 0.6315, 1.503), (-0.1622, 0.8713, 1.503), (-0.1628, 0.173, 1.503), (-0.3222, 0.4059, 1.503), (-0.1621, 0.7944, 1.503), (-0.2868, 0.6074, 1.503), (-0.151, 0.1854, 1.294), (0.0, 0.1521, 1.307), (-0.1506, 0.681, 1.283), (-0.2642, 0.5108, 1.283), (0.0, 0.719, 1.283), (-0.2642, 0.3507, 1.282), (-0.1673, -0.3392, 1.297), (0.0, -0.7761, 0.6148), (-0.263, -0.1995, 1.297), (0.0, -0.3673, 1.297), (0.0, -0.4345, 1.297), (-0.2902, -0.5608, 0.6148), (-0.1675, -0.74, 0.6148), (-0.1671, -0.2027, 0.6148), (-0.2902, -0.3872, 0.6148), (-0.2902, -0.04564, 1.297), (-0.1675, -0.3984, 1.297), (-0.2902, -0.2192, 1.297), (-0.1628, 0.06944, 1.297), (-0.263, -0.06419, 1.297), (-0.1585, -0.3889, 1.135), (0.0, -0.4145, 1.145), (-0.1582, -0.007589, 1.127), (-0.2455, -0.1385, 1.126), (-0.2455, -0.2617, 1.126), (0.0, 0.02248, 1.297), (0.0, 0.8214, 1.297), (-0.3222, 0.3023, 1.297), (-0.3222, 0.5279, 1.297), (-0.1622, 0.7678, 1.297), (-0.1874, 0.2863, 1.503), (-0.1947, 0.2196, 1.503), (-0.1737, 0.2184, 1.292), (-0.1947, 0.116, 1.297), (0.0, -0.07355, 1.127), (-0.4026, -2.489, -0.1122), (-0.5547, -1.929, 0.556), (-0.8487, -1.992, 0.1452), (-0.687, -2.224, -0.4627), (-0.6785, -1.929, 0.3825), (-0.6189, -2.179, 0.01647), (-0.6639, -2.545, -0.4627), (-0.2179, -2.244, -1.171), (-0.2179, -2.653, -1.171), (0.0, -2.244, -1.171), (0.0, -2.653, -1.171), (-0.8136, 2.1, -1.138), (-0.9677, 2.578, 0.1197), (-0.8136, 0.4192, -1.227), (-0.9793, 0.8749, 0.04144), (-0.9439, 0.8834, -1.182), (-1.021, 2.328, -0.5441), (-0.8136, 0.9029, -1.182), (-0.8907, 2.328, -0.5441), (-0.9863, 1.023, -0.7798), (-0.8136, 1.057, -0.7992), (-1.022, 1.42, -0.4845), (-1.037, 1.976, -0.44), (-0.8685, 1.976, -0.44), (-0.8433, 1.423, -0.4916), (-0.8133, -0.4309, -0.3272), (-0.7785, -0.427, -0.3775), (-0.8133, -0.3903, -0.1058), (-0.8133, -0.2647, -0.1092), (-0.7785, -0.2274, -0.382), (-0.8133, -0.2107, -0.3332), (-0.8133, -0.4115, -0.1542), (-0.8133, -0.233, -0.1608), (-0.7496, -0.3907, -0.5125), (-0.7496, -0.2865, -0.5149), (-0.7319, -0.3797, -0.4979), (-0.7319, -0.297, -0.4998), (-0.8157, -0.4146, -0.448), (-0.8022, -0.4063, -0.4606), (-0.8022, -0.2685, -0.4645), (-0.8157, -0.2573, -0.4523), (-0.7733, -0.3917, -0.4366), (-0.7787, -0.399, -0.4199), (-0.7787, -0.2718, -0.4237), (-0.7733, -0.2823, -0.4398), (-0.7065, 0.03744, 0.2729), (-0.6665, -1.092, -0.4995), (-0.7512, -0.8123, -0.6111), (-0.7407, -1.171, -0.5694), (-0.8789, -1.055, -0.1672), (-0.8319, -1.055, -0.4635), (-0.8789, -0.7567, -0.1672), (-0.8319, -0.7567, -0.4635), (-0.7852, -0.7567, 0.1201), (-0.7852, -1.055, 0.1201), (-0.8745, -0.7787, -0.1539), (-0.7897, -0.7787, 0.1009), (-0.8745, -1.033, -0.1539), (-0.7897, -1.033, 0.1009), (-0.8765, -1.032, -0.1822), (-0.8344, -1.032, -0.4425), (-0.8765, -0.7799, -0.1822), (-0.8344, -0.7799, -0.4425), (-0.8366, -0.7787, -0.04015), (-0.8275, -0.7787, -0.01288), (-0.8275, -1.033, -0.01288), (-0.8366, -1.033, -0.04015), (-0.8577, -1.032, -0.2982), (-0.8531, -1.032, -0.3265), (-0.8531, -0.7799, -0.3265), (-0.8577, -0.7799, -0.2982), (-0.8937, -1.033, -0.1517), (-0.8937, -0.7787, -0.1517), (-0.8089, -0.7787, 0.1031), (-0.8089, -1.033, 0.1031), (-0.8957, -1.032, -0.1799), (-0.8957, -0.7799, -0.1799), (-0.8536, -1.032, -0.4402), (-0.8536, -0.7799, -0.4402), (-0.8558, -0.7787, -0.03791), (-0.8558, -1.033, -0.03791), (-0.8467, -1.033, -0.01064), (-0.8467, -0.7787, -0.01064), (-0.8769, -1.032, -0.2959), (-0.8769, -0.7799, -0.2959), (-0.8723, -0.7799, -0.3243), (-0.8723, -1.032, -0.3243), (-0.8559, -0.4702, -0.3513), (-0.8597, -0.451, -0.3433), (-0.8621, -0.4287, -0.4039), (-0.8559, -0.4479, -0.4203), (-0.8598, -0.4028, -0.07985), (-0.8559, -0.4142, -0.04963), (-0.8559, -0.2431, -0.05441), (-0.8598, -0.2534, -0.08397), (-0.8621, -0.2231, -0.4085), (-0.8559, -0.2017, -0.4265), (-0.8599, -0.1891, -0.3505), (-0.8559, -0.1689, -0.3596), (-0.8597, -0.4279, -0.1375), (-0.8559, -0.4432, -0.1151), (-0.8559, -0.1997, -0.1243), (-0.8598, -0.2156, -0.1453)], [(284, 349)], [(207, 5, 7, 208, 214), (209, 4, 5, 207, 213), (14, 16, 4, 209), (14, 15, 18, 16), (9, 11, 12, 8), (13, 17, 11, 9), (11, 17, 10, 12), (8, 14, 0, 3), (1, 210, 9), (30, 22, 201, 204), (48, 19, 22, 49), (61, 58, 19, 48), (147, 145, 28, 282), (23, 29, 198, 199), (58, 23, 199, 202), (21, 30, 29), (23, 146, 254, 32, 31, 29), (32, 258, 33, 31), (32, 254, 258), (258, 259, 33), (29, 34, 21), (31, 33, 36, 35), (33, 259, 264, 36), (29, 31, 35, 34), (35, 21, 34), (36, 264, 35), (21, 35, 260), (264, 260, 35), (37, 40, 43, 38), (22, 30, 40, 37), (49, 22, 37, 50), (54, 26, 39, 57), (57, 39, 41, 56), (50, 37, 38, 51), (38, 43, 45, 44), (51, 38, 44, 287), (56, 41, 273, 294), (21, 260, 277, 46), (21, 46, 30), (30, 46, 43, 40), (45, 43, 46, 277), (24, 27, 280, 278), (274, 280, 27, 42), (53, 139, 138, 250, 55, 148), (41, 51, 287, 273), (39, 50, 51, 41), (26, 49, 50, 39), (42, 56, 294, 274), (16, 18, 56, 42), (6, 52, 17, 13), (145, 148, 55, 28), (17, 52, 10), (25, 47, 61, 59), (47, 23, 58, 61), (53, 25, 59, 62), (12, 57, 8), (14, 57, 15), (18, 15, 57, 56), (12, 10, 54, 57), (5, 4, 16, 42), (27, 24, 5, 42), (87, 104, 106, 97), (89, 99, 100, 90), (92, 102, 101, 91), (86, 96, 95, 85), (65, 86, 85, 63), (71, 92, 91, 70), (84, 107, 108, 87), (69, 83, 84, 64), (87, 108, 110, 104), (70, 91, 86, 65), (104, 110, 109, 103), (107, 109, 110, 108), (68, 90, 83, 69), (88, 98, 102, 92), (90, 100, 93, 83), (87, 97, 98, 88), (83, 93, 94, 84), (91, 101, 96, 86), (85, 95, 99, 89), (72, 88, 92, 71), (64, 84, 87, 66), (97, 94, 105, 106), (66, 87, 88, 72), (103, 109, 107, 84), (63, 85, 89, 67), (94, 105, 103, 84), (67, 89, 90, 68), (103, 105, 106, 104), (74, 77, 78, 82, 81, 76, 75, 79, 80, 73), (64, 66, 77, 74), (66, 72, 78, 77), (72, 71, 82, 78), (71, 70, 81, 82), (70, 65, 76, 81), (65, 63, 75, 76), (63, 67, 79, 75), (67, 68, 80, 79), (68, 69, 73, 80), (69, 64, 74, 73), (116, 113, 101), (111, 93, 115), (112, 115, 99), (125, 117, 120, 127), (116, 52, 62, 113), (114, 98, 97), (100, 99, 115), (96, 101, 113), (102, 116, 101), (98, 116, 102), (114, 116, 98), (116, 114, 10, 52), (99, 95, 112), (120, 117, 111, 115), (128, 125, 133), (106, 105, 121, 122), (54, 122, 121, 26), (111, 117, 124, 123), (118, 126, 127, 120), (94, 93, 111), (124, 117, 125, 128), (93, 100, 115), (120, 115, 112, 118), (105, 111, 123, 121), (105, 94, 111), (95, 96, 130, 129), (130, 62, 59), (129, 59, 61), (129, 130, 59), (96, 113, 62, 130), (122, 54, 131), (114, 97, 122, 131), (54, 10, 114, 131), (132, 61, 48, 49), (127, 119, 133, 125), (119, 127, 126), (133, 132, 49), (133, 123, 124, 128), (49, 26, 121, 123), (133, 49, 123), (112, 119, 126, 118), (132, 133, 119, 134), (132, 134, 61), (112, 95, 129), (129, 134, 119, 112), (61, 134, 129), (138, 139, 140, 142), (135, 138, 142, 144), (250, 138, 158, 374), (136, 137, 6, 20), (137, 139, 53, 62), (146, 147, 282, 254), (137, 62, 52, 6), (20, 279, 60, 136), (136, 60, 246, 135), (141, 142, 140), (144, 142, 141, 143), (139, 137, 141, 140), (137, 136, 143, 141), (136, 135, 144, 143), (47, 25, 152, 149), (147, 146, 153, 155), (145, 147, 155, 154), (150, 149, 155, 153), (152, 151, 156, 154), (149, 152, 154, 155), (146, 23, 150, 153), (25, 53, 151, 152), (148, 145, 154, 156), (53, 148, 156, 151), (23, 47, 149, 150), (158, 157, 373, 374), (138, 135, 157, 158), (135, 246, 373, 157), (55, 250, 377), (55, 377, 381, 160), (282, 28, 159, 379), (28, 55, 160, 159), (405, 179, 183, 408), (162, 171, 174, 175), (193, 424, 388, 167), (166, 167, 170, 171), (177, 186, 189, 190), (192, 165, 164, 193), (191, 192, 166, 169), (167, 388, 385, 170), (195, 169, 162, 194), (169, 166, 171, 162), (387, 168, 161, 386), (174, 173, 402, 399, 172, 196, 175), (170, 385, 402, 173), (194, 162, 175, 196), (171, 170, 173, 174), (386, 161, 172, 399), (178, 184, 183, 179), (178, 181, 182, 184), (183, 184, 177, 176), (184, 182, 186, 177), (408, 183, 176, 407), (176, 177, 190, 187), (186, 185, 188, 189), (407, 176, 187, 419), (163, 165, 192, 191), (166, 192, 193, 167), (164, 384, 424, 193), (161, 194, 196, 172), (168, 195, 194, 161), (191, 169, 195, 197), (423, 185, 168, 387), (197, 195, 168, 185), (182, 197, 185, 186), (182, 181, 180, 197), (197, 180, 163, 191), (432, 188, 185, 423), (187, 190, 189, 188, 432, 419), (160, 381, 384, 164), (164, 165, 160), (180, 181, 163), (159, 178, 179, 379), (160, 165, 163, 181, 178, 159), (179, 405, 379), (22, 19, 200, 201), (200, 202, 199, 203), (199, 198, 203), (201, 200, 203, 204), (198, 204, 203), (29, 30, 204, 198), (19, 58, 202, 200), (5, 24, 7), (7, 6, 210, 208), (24, 278, 279, 20), (7, 24, 20), (44, 45, 206, 205), (205, 206, 443, 442), (44, 205, 287), (205, 442, 287), (277, 443, 206, 45), (211, 213, 216, 215), (57, 14, 8), (209, 0, 14), (210, 6, 13, 9), (0, 1, 3), (8, 3, 1, 9), (208, 210, 1, 2), (2, 212, 214, 208), (211, 0, 209, 213), (214, 212, 218, 219), (219, 218, 217, 220), (215, 216, 220, 217), (1, 217, 218, 2), (217, 1, 215), (1, 0, 211, 215), (2, 218, 212), (214, 219, 207), (207, 216, 213), (216, 207, 220), (219, 220, 207), (444, 451, 445, 228, 226), (446, 450, 444, 226, 225), (235, 446, 225, 237), (235, 237, 239, 236), (230, 229, 233, 232), (234, 230, 232, 238), (232, 233, 231, 238), (229, 224, 221, 235), (222, 230, 447), (253, 439, 436, 243), (243, 240, 481, 284), (298, 283, 240, 295), (363, 282, 251, 361), (244, 434, 433, 252), (295, 437, 434, 244), (242, 252, 253), (244, 252, 255, 256, 254, 362), (256, 255, 257, 258), (256, 258, 254), (258, 257, 259), (252, 242, 261), (255, 262, 263, 257), (257, 263, 264, 259), (252, 261, 262, 255), (262, 261, 242), (263, 262, 264), (242, 260, 262), (264, 262, 260), (265, 266, 271, 268), (243, 265, 268, 253), (284, 285, 265, 243), (290, 293, 267, 248), (293, 292, 269, 267), (285, 286, 266, 265), (266, 272, 275, 271), (286, 287, 272, 266), (292, 294, 273, 269), (242, 276, 277, 260), (242, 253, 276), (253, 268, 271, 276), (275, 277, 276, 271), (245, 278, 280, 249), (274, 270, 249, 280), (289, 364, 291, 250, 354, 355), (269, 273, 287, 286), (267, 269, 286, 285), (248, 267, 285, 284), (270, 274, 294, 292), (237, 270, 292, 239), (227, 234, 238, 288), (361, 251, 291, 364), (238, 231, 288), (247, 296, 298, 281), (281, 298, 295, 244), (289, 299, 296, 247), (233, 229, 293), (235, 236, 293), (239, 292, 293, 236), (233, 293, 290, 231), (226, 270, 237, 225), (249, 270, 226, 245), (314, 308, 305, 304), (307, 306, 323, 321), (319, 318, 326, 327), (302, 300, 318, 319), (315, 306, 307, 313), (305, 301, 317, 316), (306, 302, 319, 323), (322, 316, 324, 330), (320, 321, 329, 328), (316, 317, 325, 324), (323, 319, 327, 331), (318, 322, 330, 326), (301, 303, 320, 317), (303, 307, 321, 320), (300, 304, 322, 318), (317, 320, 328, 325), (532, 524, 460, 464), (301, 309, 312, 303), (303, 312, 313, 307), (329, 331, 337), (306, 315, 311, 302), (302, 311, 310, 300), (300, 310, 314, 304), (324, 336, 330), (305, 308, 309, 301), (337, 331, 334), (332, 336, 324), (333, 330, 336), (339, 341, 484, 486), (288, 334, 299), (335, 328, 329), (321, 323, 331, 329), (327, 334, 331), (335, 329, 337), (337, 288, 231, 335), (330, 333, 326), (336, 332, 341), (332, 325, 342, 343), (344, 346, 482, 483), (325, 332, 324), (341, 339, 333, 336), (231, 480, 342, 335), (326, 347, 348, 327), (348, 296, 299), (347, 298, 296), (347, 296, 348), (248, 480, 231, 290), (343, 342, 480), (283, 481, 240), (479, 346, 344), (340, 345, 346), (333, 339, 345, 340), (349, 298, 350), (333, 347, 326), (347, 333, 340, 350), (298, 347, 350), (354, 358, 356, 355), (351, 360, 358, 354), (250, 374, 376, 354), (352, 241, 227, 353), (353, 299, 289, 355), (362, 254, 282, 363), (353, 227, 288, 299), (241, 352, 297, 279), (352, 351, 246, 297), (357, 356, 358), (360, 359, 357, 358), (355, 356, 357, 353), (353, 357, 359, 352), (352, 359, 360, 351), (281, 365, 368, 247), (363, 371, 369, 362), (361, 370, 371, 363), (366, 369, 371, 365), (368, 370, 372, 367), (365, 371, 370, 368), (362, 369, 366, 244), (247, 368, 367, 289), (364, 372, 370, 361), (289, 367, 372, 364), (244, 366, 365, 281), (376, 374, 373, 375), (354, 376, 375, 351), (351, 375, 373, 246), (291, 377, 250), (291, 380, 381, 377), (282, 379, 378, 251), (251, 378, 380, 291), (405, 408, 414, 410), (383, 403, 401, 397), (427, 393, 388, 424), (392, 397, 396, 393), (406, 422, 421, 417), (426, 427, 390, 391), (425, 395, 392, 426), (393, 396, 385, 388), (429, 428, 383, 395), (395, 383, 397, 392), (387, 386, 382, 394), (401, 403, 430, 398, 399, 402, 400), (396, 400, 402, 385), (428, 430, 403, 383), (397, 401, 400, 396), (386, 399, 398, 382), (409, 410, 414, 415), (409, 415, 413, 412), (414, 404, 406, 415), (415, 406, 417, 413), (408, 407, 404, 414), (404, 418, 422, 406), (417, 421, 420, 416), (407, 419, 418, 404), (389, 425, 426, 391), (392, 393, 427, 426), (390, 427, 424, 384), (382, 398, 430, 428), (394, 382, 428, 429), (425, 431, 429, 395), (423, 387, 394, 416), (431, 416, 394, 429), (413, 417, 416, 431), (413, 431, 411, 412), (431, 425, 389, 411), (432, 423, 416, 420), (418, 419, 432, 420, 421, 422), (380, 390, 384, 381), (390, 380, 391), (411, 389, 412), (378, 379, 410, 409), (380, 378, 409, 412, 389, 391), (410, 379, 405), (243, 436, 435, 240), (435, 438, 434, 437), (434, 438, 433), (436, 439, 438, 435), (433, 438, 439), (252, 433, 439, 253), (240, 435, 437, 295), (226, 228, 245), (228, 445, 447, 227), (245, 241, 279, 278), (228, 241, 245), (272, 440, 441, 275), (440, 442, 443, 441), (272, 287, 440), (440, 287, 442), (277, 275, 441, 443), (448, 452, 453, 450), (293, 229, 235), (446, 235, 221), (447, 230, 234, 227), (221, 224, 222), (229, 230, 222, 224), (445, 223, 222, 447), (223, 445, 451, 449), (448, 450, 446, 221), (451, 456, 455, 449), (456, 457, 454, 455), (452, 454, 457, 453), (222, 223, 455, 454), (454, 452, 222), (222, 452, 448, 221), (223, 449, 455), (451, 444, 456), (444, 450, 453), (453, 457, 444), (456, 444, 457), (304, 305, 316, 322), (530, 528, 462, 463), (310, 311, 526, 525), (522, 459, 475, 470), (521, 532, 464, 458), (535, 530, 463, 465), (528, 522, 470, 473), (315, 313, 531, 534), (459, 458, 463, 462), (308, 314, 533, 520), (462, 528, 473, 476), (314, 310, 525, 533), (311, 315, 534, 526), (527, 535, 465, 461), (474, 477, 469, 468), (309, 308, 520, 523), (313, 312, 529, 531), (471, 474, 468, 466), (477, 472, 467, 469), (467, 466, 468, 469), (312, 309, 523, 529), (524, 527, 461, 460), (459, 462, 476, 475), (471, 472, 473, 470), (475, 476, 477, 474), (472, 477, 476, 473), (470, 475, 474, 471), (472, 471, 466, 467), (337, 334, 288), (6, 7, 20), (279, 297, 246, 60), (227, 241, 228), (478, 334, 327, 348), (334, 478, 299), (348, 299, 478), (346, 479, 340), (332, 479, 344, 338), (284, 248, 480, 481), (332, 343, 479), (349, 479, 343), (349, 350, 340, 479), (283, 298, 349, 481), (480, 343, 349, 481), (325, 328, 335, 342), (494, 488, 484), (482, 492, 490), (345, 339, 486, 487), (338, 344, 483, 485), (341, 338, 485, 484), (346, 345, 487, 482), (498, 491, 507, 514), (487, 486, 489, 491), (494, 492, 490, 488), (499, 496, 512, 513), (485, 483, 493, 495), (489, 497, 515, 506), (496, 499, 498, 497), (500, 503, 502, 501), (494, 503, 517, 509), (487, 498, 499, 482), (484, 496, 497, 486), (486, 497, 489), (488, 496, 484), (490, 499, 482), (491, 498, 487), (482, 500, 501, 483), (485, 502, 503, 484), (494, 484, 503), (495, 502, 485), (483, 501, 493), (492, 482, 500), (510, 519, 518, 511), (516, 508, 509, 517), (512, 505, 504, 513), (506, 515, 514, 507), (496, 488, 505, 512), (497, 498, 514, 515), (490, 499, 513, 504), (493, 501, 519, 510), (503, 500, 516, 517), (488, 490, 504, 505), (502, 495, 511, 518), (492, 494, 509, 508), (491, 489, 506, 507), (500, 492, 508, 516), (495, 493, 510, 511), (501, 502, 518, 519), (521, 522, 523, 520), (525, 526, 527, 524), (522, 528, 529, 523), (531, 529, 528, 530), (524, 532, 533, 525), (532, 521, 520, 533), (526, 534, 535, 527), (534, 531, 530, 535), (522, 521, 458, 459), (461, 465, 463, 458, 464, 460), (338, 341, 332)])
me_cube_021.polygons.foreach_set('material_index', [2, 2, 2, 3, 3, 3, 3, 2, 2, 2, 0, 0, 3, 2, 2, 0, 0, 0, 0, 0, 3, 3, 3, 3, 3, 3, 3, 3, 1, 1, 1, 1, 1, 1, 1, 1, 1, 0, 0, 1, 1, 0, 0, 3, 1, 1, 1, 1, 0, 0, 3, 0, 0, 0, 0, 3, 3, 3, 3, 0, 0, 1, 1, 1, 1, 1, 1, 1, 1, 1, 1, 1, 1, 1, 1, 1, 1, 1, 1, 1, 1, 1, 0, 1, 1, 1, 1, 1, 1, 4, 4, 4, 4, 4, 4, 4, 4, 4, 4, 4, 3, 3, 3, 0, 3, 3, 3, 3, 3, 3, 3, 3, 3, 3, 3, 3, 3, 3, 0, 3, 0, 3, 3, 3, 3, 3, 0, 0, 0, 3, 3, 3, 3, 3, 3, 3, 3, 3, 3, 3, 3, 3, 3, 3, 3, 0, 1, 1, 2, 0, 0, 3, 0, 0, 0, 1, 1, 1, 1, 1, 1, 1, 1, 1, 1, 1, 1, 1, 1, 1, 1, 2, 2, 2, 3, 0, 0, 0, 1, 1, 1, 1, 1, 1, 1, 1, 1, 1, 1, 3, 1, 1, 1, 1, 1, 1, 1, 1, 1, 1, 1, 1, 1, 1, 1, 1, 1, 1, 1, 1, 1, 1, 1, 1, 3, 0, 0, 0, 0, 0, 0, 2, 2, 2, 2, 2, 2, 2, 0, 2, 0, 0, 1, 1, 1, 1, 1, 2, 3, 2, 2, 2, 2, 2, 2, 2, 2, 2, 2, 2, 2, 2, 2, 2, 2, 2, 2, 2, 2, 2, 3, 3, 3, 3, 2, 2, 2, 0, 0, 3, 2, 2, 0, 0, 0, 0, 0, 3, 3, 3, 3, 3, 3, 3, 3, 1, 1, 1, 1, 1, 1, 1, 1, 1, 0, 0, 1, 1, 0, 0, 3, 1, 1, 1, 1, 0, 0, 3, 0, 0, 0, 0, 3, 3, 3, 3, 0, 0, 2, 1, 1, 1, 2, 1, 1, 1, 1, 1, 1, 1, 1, 1, 1, 1, 2, 2, 2, 3, 2, 2, 2, 3, 2, 3, 3, 3, 1, 0, 3, 1, 3, 3, 0, 3, 1, 3, 1, 3, 1, 0, 3, 0, 0, 0, 0, 0, 0, 0, 1, 1, 0, 3, 3, 0, 1, 1, 2, 0, 0, 3, 0, 0, 0, 1, 1, 1, 1, 1, 1, 1, 1, 1, 1, 1, 1, 1, 1, 1, 1, 2, 2, 2, 3, 0, 0, 0, 1, 1, 1, 1, 1, 1, 1, 1, 1, 1, 1, 3, 1, 1, 1, 1, 1, 1, 1, 1, 1, 1, 1, 1, 1, 1, 1, 1, 1, 1, 1, 1, 1, 1, 1, 1, 3, 0, 0, 0, 0, 0, 0, 2, 2, 2, 2, 2, 2, 2, 0, 2, 0, 0, 1, 1, 1, 1, 1, 2, 3, 2, 2, 2, 2, 2, 2, 2, 2, 2, 2, 2, 2, 2, 2, 2, 2, 2, 2, 1, 2, 2, 2, 2, 2, 2, 2, 2, 2, 2, 2, 2, 2, 3, 2, 2, 3, 3, 3, 2, 2, 2, 1, 1, 1, 1, 3, 0, 0, 0, 0, 3, 0, 0, 1, 1, 0, 3, 3, 3, 0, 0, 3, 3, 3, 1, 1, 1, 1, 3, 3, 3, 3, 3, 3, 3, 3, 3, 3, 3, 3, 3, 3, 3, 3, 3, 3, 3, 3, 3, 3, 3, 3, 3, 3, 3, 3, 3, 3, 3, 3, 3, 3, 3, 3, 3, 1, 1, 1, 1, 1, 1, 1, 1, 2, 2, 0])
me_cube_021.materials.append(mat_carro_wall)
me_cube_021.materials.append(mat_brass)
me_cube_021.materials.append(mat_steel)
me_cube_021.materials.append(mat_dark_areas)
me_cube_021.materials.append(mat_caldera)
me_cube_021.use_remesh_preserve_volume = False
me_cube_021.use_remesh_preserve_attributes = False
me_cube_021.use_mirror_vertex_groups = False
me_cube_021.update()
me_cube_022 = bpy.data.meshes.new('Cube.022')
me_cube_022.from_pydata([(-0.8333, -1.038, -0.4454), (-0.8333, -0.7736, -0.4454), (-0.853, -1.038, -0.3237), (-0.853, -0.7736, -0.3237), (-0.8535, -1.038, -0.4431), (-0.8535, -0.7736, -0.4431), (-0.8732, -0.7736, -0.3213), (-0.8732, -1.038, -0.3213)], [], [(4, 7, 6, 5), (0, 2, 7, 4), (3, 1, 5, 6), (1, 0, 4, 5), (2, 3, 6, 7)])
me_cube_022.materials.append(mat_focus)
me_cube_022.use_remesh_preserve_volume = False
me_cube_022.use_remesh_preserve_attributes = False
me_cube_022.use_mirror_vertex_groups = False
me_cube_022.update()
me_cube_034 = bpy.data.meshes.new('Cube.034')
me_cube_034.from_pydata([(-0.8764, -1.038, -0.1794), (-0.8764, -0.7736, -0.1794), (-0.8567, -1.038, -0.3011), (-0.8567, -0.7736, -0.3011), (-0.8965, -1.038, -0.177), (-0.8965, -0.7736, -0.177), (-0.8768, -1.038, -0.2988), (-0.8768, -0.7736, -0.2988)], [], [(1, 3, 7, 5), (6, 4, 5, 7), (3, 2, 6, 7), (0, 1, 5, 4), (2, 0, 4, 6)])
me_cube_034.materials.append(mat_focus)
me_cube_034.use_remesh_preserve_volume = False
me_cube_034.use_remesh_preserve_attributes = False
me_cube_034.use_mirror_vertex_groups = False
me_cube_034.update()
me_cube_035 = bpy.data.meshes.new('Cube.035')
me_cube_035.from_pydata([(-0.8748, -0.7723, -0.1568), (-0.8748, -1.039, -0.1568), (-0.8351, -0.7723, -0.03738), (-0.8351, -1.039, -0.03738), (-0.895, -1.039, -0.1545), (-0.895, -0.7723, -0.1545), (-0.8552, -0.7723, -0.03502), (-0.8552, -1.039, -0.03502)], [], [(3, 2, 6, 7), (6, 5, 4, 7), (2, 0, 5, 6), (1, 3, 7, 4), (0, 1, 4, 5)])
me_cube_035.materials.append(mat_focus)
me_cube_035.use_remesh_preserve_volume = False
me_cube_035.use_remesh_preserve_attributes = False
me_cube_035.use_mirror_vertex_groups = False
me_cube_035.update()
me_cube_036 = bpy.data.meshes.new('Cube.036')
me_cube_036.from_pydata([(-0.7882, -0.7723, 0.1036), (-0.7882, -1.039, 0.1036), (-0.8279, -0.7723, -0.0158), (-0.8279, -1.039, -0.0158), (-0.8083, -0.7723, 0.106), (-0.8083, -1.039, 0.106), (-0.8481, -1.039, -0.01344), (-0.8481, -0.7723, -0.01344)], [], [(3, 1, 5, 6), (0, 2, 7, 4), (4, 7, 6, 5), (2, 3, 6, 7), (1, 0, 4, 5)])
me_cube_036.materials.append(mat_focus)
me_cube_036.use_remesh_preserve_volume = False
me_cube_036.use_remesh_preserve_attributes = False
me_cube_036.use_mirror_vertex_groups = False
me_cube_036.update()

# ---- objects
ob_rueda_br_001 = bpy.data.objects.new('Rueda_BR.001', me_cube_004)
ob_parabarrosb = bpy.data.objects.new('parabarrosB', me_cube_012)
ob_ejeb = bpy.data.objects.new('EjeB', me_cube_013)
ob_rueda_bl = bpy.data.objects.new('Rueda_BL', me_cube_014)
ob_rueda_tr = bpy.data.objects.new('Rueda_TR', me_cube_015)
ob_eje = bpy.data.objects.new('eje', me_cube_016)
ob_parabarros = bpy.data.objects.new('parabarros', me_cube_017)
ob_rueda_tl = bpy.data.objects.new('Rueda_TL', me_cube_018)
ob_foco = bpy.data.objects.new('foco', me_cube_019)
ob_caldera = bpy.data.objects.new('Caldera', me_cube_020)
ob_carro = bpy.data.objects.new('carro', me_cube_021)
ob_waterlvl_001 = bpy.data.objects.new('waterlvl.001', me_cube_022)
ob_waterlvl_002 = bpy.data.objects.new('waterlvl.002', me_cube_034)
ob_waterlvl_003 = bpy.data.objects.new('waterlvl.003', me_cube_035)
ob_waterlvl_004 = bpy.data.objects.new('waterlvl.004', me_cube_036)

# ---- transforms, parenting, visibility, modifiers, constraints
ob_rueda_br_001.location = (-1.016, 1.729, -1.198)
ob_rueda_br_001.lineart.crease_threshold = 0.0
ob_parabarrosb.location = (0.0, 0.0, 0.0)
ob_parabarrosb.lineart.crease_threshold = 0.0
ob_ejeb.location = (0.0, 0.0, 0.0)
ob_ejeb.lineart.crease_threshold = 0.0
ob_rueda_bl.location = (1.016, 1.72, -1.198)
ob_rueda_bl.lineart.crease_threshold = 0.0
ob_rueda_tr.location = (-1.016, -2.4, -1.198)
ob_rueda_tr.lineart.crease_threshold = 0.0
ob_eje.location = (0.0, -2.559, -1.11)
ob_eje.lineart.crease_threshold = 0.0
ob_parabarros.location = (0.0, 0.0, 0.0)
ob_parabarros.lineart.crease_threshold = 0.0
ob_rueda_tl.location = (1.016, -2.4, -1.198)
ob_rueda_tl.lineart.crease_threshold = 0.0
ob_foco.location = (0.0, -2.921, -0.1404)
ob_foco.rotation_euler = (-0.1965, -0.0, 0.0)
ob_foco.lineart.crease_threshold = 0.0
ob_caldera.location = (0.5878, -0.4687, 0.1416)
ob_caldera.lock_rotations_4d = False
ob_caldera.empty_display_type = 'ARROWS'
ob_caldera.lineart.crease_threshold = 0.0
ob_carro.location = (0.0, 0.0, 0.0)
ob_carro.lock_rotations_4d = False
ob_carro.empty_display_type = 'ARROWS'
ob_carro.lineart.crease_threshold = 0.0
ob_waterlvl_001.location = (0.0, 0.0, 0.0)
ob_waterlvl_001.lock_rotations_4d = False
ob_waterlvl_001.empty_display_type = 'ARROWS'
ob_waterlvl_001.lineart.crease_threshold = 0.0
ob_waterlvl_002.location = (0.0, 0.0, 0.0)
ob_waterlvl_002.lock_rotations_4d = False
ob_waterlvl_002.empty_display_type = 'ARROWS'
ob_waterlvl_002.lineart.crease_threshold = 0.0
ob_waterlvl_003.location = (0.0, 0.0, 0.0)
ob_waterlvl_003.lock_rotations_4d = False
ob_waterlvl_003.empty_display_type = 'ARROWS'
ob_waterlvl_003.lineart.crease_threshold = 0.0
ob_waterlvl_004.location = (0.0, 0.0, 0.0)
ob_waterlvl_004.lock_rotations_4d = False
ob_waterlvl_004.empty_display_type = 'ARROWS'
ob_waterlvl_004.lineart.crease_threshold = 0.0

# ---- collection membership
col_collection_1_001.objects.link(ob_rueda_br_001)
col_collection_1_001.objects.link(ob_parabarrosb)
col_collection_1_001.objects.link(ob_ejeb)
col_collection_1_001.objects.link(ob_rueda_bl)
col_collection_1_001.objects.link(ob_rueda_tr)
col_collection_1_001.objects.link(ob_eje)
col_collection_1_001.objects.link(ob_parabarros)
col_collection_1_001.objects.link(ob_rueda_tl)
col_collection_1_001.objects.link(ob_foco)
col_collection_1_001.objects.link(ob_caldera)
col_collection_1_001.objects.link(ob_carro)
col_collection_1_001.objects.link(ob_waterlvl_001)
col_collection_1_001.objects.link(ob_waterlvl_002)
col_collection_1_001.objects.link(ob_waterlvl_003)
col_collection_1_001.objects.link(ob_waterlvl_004)

# ---- scene / render settings (as saved in the file)
scene.frame_start = 1; scene.frame_end = 250; scene.frame_set(0)
scene.render.engine = 'BLENDER_EEVEE_NEXT'
scene.render.resolution_percentage = 50
scene.render.dither_intensity = 0.0
scene.cycles.use_denoising = False
scene.cycles.samples = 10
scene.cycles.sampling_pattern = 'TABULATED_SOBOL'
scene.cycles.light_sampling_threshold = 0.0
scene.cycles.use_adaptive_sampling = False
scene.cycles.use_light_tree = False
scene.cycles.blur_glossy = 0.0
scene.cycles.pixel_filter_type = 'GAUSSIAN'
scene.cycles.sample_clamp_indirect = 0.0
scene.view_settings.view_transform = 'Standard'
bpy.context.view_layer.update()

# ---- added for rendering (the .blend has no active camera and no usable light): camera, sun
cam_auto = bpy.data.cameras.new('AutoCamera')
cam_auto.lens = 50.0
cam_auto.sensor_width = 36.0
cam_auto.clip_end = 1000.0
ob_auto_camera = bpy.data.objects.new('AutoCamera', cam_auto)
scene.collection.objects.link(ob_auto_camera)
ob_auto_camera.location = (6.92467, -8.7876, 5.35283)
ob_auto_camera.rotation_euler = (1.09748, -7.21219e-08, 0.694738)
scene.camera = ob_auto_camera
light_auto_sun = bpy.data.lights.new('AutoSun', 'SUN')
light_auto_sun.energy = 3.0
light_auto_sun.angle = 0.0523599
ob_auto_sun = bpy.data.objects.new('AutoSun', light_auto_sun)
scene.collection.objects.link(ob_auto_sun)
ob_auto_sun.rotation_euler = (0.872665, 0.174533, 0.523599)
bpy.context.view_layer.update()
